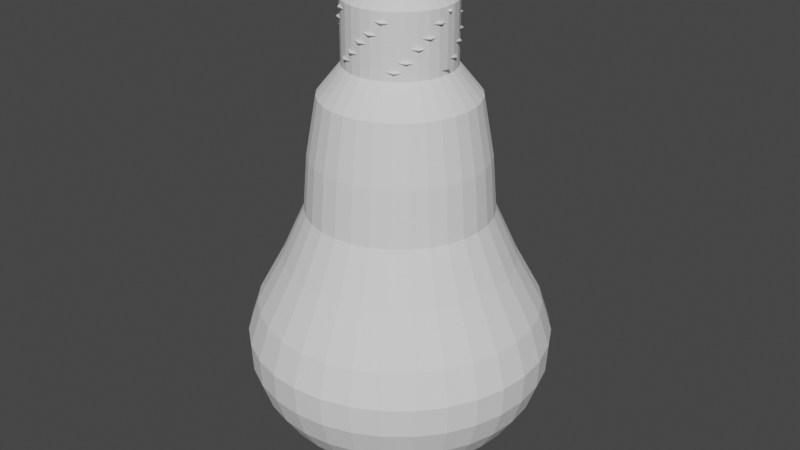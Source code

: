 # Source: ar_wka.blend  (saved by Blender 3.0.42; exported with 4.5.12 LTS)
import bpy
from mathutils import Matrix  # noqa: F401  (used for matrix-valued properties, if any)

bpy.ops.wm.read_factory_settings(use_empty=True)
scene = bpy.context.scene
scene.name = 'Scene'

# ---- collections
col_collection = bpy.data.collections.new('Collection'); scene.collection.children.link(col_collection)

# ---- world
world_world = bpy.data.worlds.new('World'); scene.world = world_world
world_world.use_nodes = True; world_world.node_tree.nodes.clear()
_N = world_world.node_tree.nodes; _L = world_world.node_tree.links
n0 = _N.new('ShaderNodeOutputWorld'); n0.name = 'World Output'; n0.location = (300, 300)
n1 = _N.new('ShaderNodeBackground'); n1.name = 'Background'; n1.location = (10, 300)
n1.inputs[0].default_value = (0.05088, 0.05088, 0.05088, 1.0)
_L.new(n1.outputs[0], n0.inputs[0])
n0.is_active_output = True
world_world.color = (0.05088, 0.05088, 0.05088)
world_world.use_sun_shadow = False
world_world.sun_shadow_jitter_overblur = 0.0

# ---- meshes
me_sphere = bpy.data.meshes.new('Sphere')
me_sphere.from_pydata([(0.0, 0.3827, 1.967), (1.152e-09, 0.5495, 1.761), (1.252e-08, 0.6237, 1.345), (2.252e-08, 0.6551, 0.9521), (1.197e-08, 0.8177, 0.5934), (-3.457e-09, 1.004, 0.2519), (-7.296e-09, 0.8812, -0.5771), (-4.19e-09, 0.7314, -0.7247), (-1.535e-09, 0.5626, -0.8395), (-0.07466, 0.3753, 2.404), (0.07466, 0.3753, 1.967), (0.1072, 0.539, 1.761), (0.1217, 0.6117, 1.345), (0.1278, 0.6425, 0.9521), (0.1595, 0.802, 0.5934), (0.196, 0.9851, 0.2519), (0.2108, 1.06, 0.01642), (0.2086, 1.049, -0.1951), (0.1949, 0.9798, -0.3979), (0.1719, 0.8643, -0.5771), (0.1427, 0.7173, -0.7247), (0.1098, 0.5518, -0.8395), (0.07472, 0.3757, -0.9245), (0.03806, 0.1913, -0.9808), (-0.1464, 0.3536, 2.404), (0.1464, 0.3536, 1.967), (0.2103, 0.5077, 1.761), (0.2387, 0.5762, 1.345), (0.2507, 0.6052, 0.9521), (0.3129, 0.7555, 0.5934), (0.3844, 0.928, 0.2519), (0.4135, 0.9984, 0.01642), (0.4092, 0.988, -0.1951), (0.3823, 0.9229, -0.3979), (0.3372, 0.8141, -0.5771), (0.2799, 0.6757, -0.7247), (0.2153, 0.5197, -0.8395), (0.1466, 0.3539, -0.9245), (0.07466, 0.1802, -0.9808), (-0.2126, 0.3182, 2.404), (0.2126, 0.3182, 1.967), (0.3053, 0.4569, 1.761), (0.3465, 0.5186, 1.345), (0.364, 0.5447, 0.9521), (0.4543, 0.6799, 0.5934), (0.558, 0.8352, 0.2519), (0.6004, 0.8985, 0.01642), (0.5941, 0.8892, -0.1951), (0.555, 0.8306, -0.3979), (0.4896, 0.7327, -0.5771), (0.4063, 0.6081, -0.7247), (0.3125, 0.4678, -0.8395), (0.2128, 0.3185, -0.9245), (0.1084, 0.1622, -0.9808), (-0.2706, 0.2706, 2.404), (0.2706, 0.2706, 1.967), (0.3886, 0.3886, 1.761), (0.441, 0.441, 1.345), (0.4632, 0.4632, 0.9521), (0.5782, 0.5782, 0.5934), (0.7102, 0.7102, 0.2519), (0.7641, 0.7641, 0.01642), (0.7562, 0.7562, -0.1951), (0.7064, 0.7064, -0.3979), (0.6231, 0.6231, -0.5771), (0.5172, 0.5172, -0.7247), (0.3978, 0.3978, -0.8395), (0.2708, 0.2708, -0.9245), (0.1379, 0.1379, -0.9808), (-0.3182, 0.2126, 2.404), (0.3182, 0.2126, 1.967), (0.4569, 0.3053, 1.761), (0.5186, 0.3465, 1.345), (0.5447, 0.364, 0.9521), (0.6799, 0.4543, 0.5934), (0.8352, 0.558, 0.2519), (0.8985, 0.6004, 0.01642), (0.8892, 0.5941, -0.1951), (0.8306, 0.555, -0.3979), (0.7327, 0.4896, -0.5771), (0.6081, 0.4063, -0.7247), (0.4678, 0.3125, -0.8395), (0.3185, 0.2128, -0.9245), (0.1622, 0.1084, -0.9808), (-0.3536, 0.1464, 2.404), (0.3536, 0.1464, 1.967), (0.5077, 0.2103, 1.761), (0.5762, 0.2387, 1.345), (0.6052, 0.2507, 0.9521), (0.7555, 0.3129, 0.5934), (0.928, 0.3844, 0.2519), (0.9984, 0.4135, 0.01642), (0.988, 0.4092, -0.1951), (0.9229, 0.3823, -0.3979), (0.8141, 0.3372, -0.5771), (0.6757, 0.2799, -0.7247), (0.5197, 0.2153, -0.8395), (0.3539, 0.1466, -0.9245), (0.1802, 0.07466, -0.9808), (-0.3753, 0.07466, 2.404), (0.3753, 0.07466, 1.967), (0.539, 0.1072, 1.761), (0.6117, 0.1217, 1.345), (0.6425, 0.1278, 0.9521), (0.802, 0.1595, 0.5934), (0.9851, 0.196, 0.2519), (1.06, 0.2108, 0.01642), (1.049, 0.2086, -0.1951), (0.9798, 0.1949, -0.3979), (0.8643, 0.1719, -0.5771), (0.7173, 0.1427, -0.7247), (0.5518, 0.1098, -0.8395), (0.3757, 0.07472, -0.9245), (0.1913, 0.03806, -0.9808), (-0.3827, -4.638e-08, 2.404), (0.3827, -1.209e-07, 1.967), (0.5495, -1.125e-07, 1.761), (0.6237, -4.443e-08, 1.345), (0.6551, -7.809e-08, 0.9521), (0.8177, -1.84e-08, 0.5934), (1.004, -9.372e-08, 0.2519), (1.081, -1.782e-07, 0.01642), (1.069, -9.847e-08, -0.1951), (0.999, -1.622e-07, -0.3979), (0.8812, -1.118e-07, -0.5771), (0.7314, -4.766e-08, -0.7247), (0.5626, -1.147e-07, -0.8395), (0.383, -9.861e-08, -0.9245), (0.1951, -7.619e-08, -0.9808), (-0.3753, -0.07466, 2.404), (0.3753, -0.07466, 1.967), (0.539, -0.1072, 1.761), (0.6117, -0.1217, 1.345), (0.6425, -0.1278, 0.9521), (0.802, -0.1595, 0.5934), (0.9851, -0.196, 0.2519), (1.06, -0.2108, 0.01642), (1.049, -0.2086, -0.1951), (0.9798, -0.1949, -0.3979), (0.8643, -0.1719, -0.5771), (0.7173, -0.1427, -0.7247), (0.5518, -0.1098, -0.8395), (0.3757, -0.07472, -0.9245), (0.1913, -0.03806, -0.9808), (-0.3536, -0.1464, 2.404), (0.3536, -0.1464, 1.967), (0.5077, -0.2103, 1.761), (0.5762, -0.2387, 1.345), (0.6052, -0.2507, 0.9521), (0.7555, -0.3129, 0.5934), (0.928, -0.3844, 0.2519), (0.9984, -0.4135, 0.01642), (0.988, -0.4092, -0.1951), (0.9229, -0.3823, -0.3979), (0.8141, -0.3372, -0.5771), (0.6757, -0.2799, -0.7247), (0.5197, -0.2153, -0.8395), (0.3539, -0.1466, -0.9245), (0.1802, -0.07466, -0.9808), (-0.3182, -0.2126, 2.404), (0.3182, -0.2126, 1.967), (0.4569, -0.3053, 1.761), (0.5186, -0.3465, 1.345), (0.5447, -0.364, 0.9521), (0.6799, -0.4543, 0.5934), (0.8352, -0.558, 0.2519), (0.8985, -0.6004, 0.01642), (0.8892, -0.5941, -0.1951), (0.8306, -0.555, -0.3979), (0.7327, -0.4896, -0.5771), (0.6081, -0.4063, -0.7247), (0.4678, -0.3125, -0.8395), (0.3185, -0.2128, -0.9245), (0.1622, -0.1084, -0.9808), (-0.2706, -0.2706, 2.404), (0.2706, -0.2706, 1.967), (0.3886, -0.3886, 1.761), (0.441, -0.441, 1.345), (0.4632, -0.4632, 0.9521), (0.5782, -0.5782, 0.5934), (0.7102, -0.7102, 0.2519), (0.7641, -0.7641, 0.01642), (0.7562, -0.7562, -0.1951), (0.7064, -0.7064, -0.3979), (0.6231, -0.6231, -0.5771), (0.5172, -0.5172, -0.7247), (0.3978, -0.3978, -0.8395), (0.2708, -0.2708, -0.9245), (0.1379, -0.1379, -0.9808), (-0.2126, -0.3182, 2.404), (0.2126, -0.3182, 1.967), (0.3053, -0.4569, 1.761), (0.3465, -0.5186, 1.345), (0.364, -0.5447, 0.9521), (0.4543, -0.6799, 0.5934), (0.558, -0.8352, 0.2519), (0.6004, -0.8985, 0.01642), (0.5941, -0.8892, -0.1951), (0.555, -0.8306, -0.3979), (0.4896, -0.7327, -0.5771), (0.4063, -0.6081, -0.7247), (0.3125, -0.4678, -0.8395), (0.2128, -0.3185, -0.9245), (0.1084, -0.1622, -0.9808), (-0.1464, -0.3536, 2.404), (0.1464, -0.3536, 1.967), (0.2103, -0.5077, 1.761), (0.2387, -0.5762, 1.345), (0.2507, -0.6052, 0.9521), (0.3129, -0.7555, 0.5934), (0.3844, -0.928, 0.2519), (0.4135, -0.9984, 0.01642), (0.4092, -0.988, -0.1951), (0.3823, -0.9229, -0.3979), (0.3372, -0.8141, -0.5771), (0.2799, -0.6757, -0.7247), (0.2153, -0.5197, -0.8395), (0.1466, -0.3539, -0.9245), (0.07466, -0.1802, -0.9808), (-0.07466, -0.3753, 2.404), (0.07466, -0.3753, 1.967), (0.1072, -0.539, 1.761), (0.1217, -0.6117, 1.345), (0.1278, -0.6425, 0.9521), (0.1595, -0.802, 0.5934), (0.196, -0.9851, 0.2519), (0.2108, -1.06, 0.01642), (0.2086, -1.049, -0.1951), (0.1949, -0.9798, -0.3979), (0.1719, -0.8643, -0.5771), (0.1427, -0.7173, -0.7247), (0.1098, -0.5518, -0.8395), (0.07472, -0.3757, -0.9245), (0.03806, -0.1913, -0.9808), (1.641e-07, -0.3827, 2.404), (-2.765e-08, -0.3827, 1.967), (-6.305e-08, -0.5495, 1.761), (5.385e-08, -0.6237, 1.345), (1.248e-08, -0.6551, 0.9521), (2.707e-08, -0.8177, 0.5934), (-7.755e-08, -1.004, 0.2519), (-2.974e-07, -1.081, 0.01642), (-8.991e-08, -1.069, -0.1951), (-1.365e-07, -0.999, -0.3979), (-5.239e-08, -0.8812, -0.5771), (4.428e-08, -0.7314, -0.7247), (-6.725e-08, -0.5626, -0.8395), (2.052e-09, -0.383, -0.9245), (-1.571e-09, -0.1951, -0.9808), (0.07466, -0.3753, 2.404), (-0.07466, -0.3753, 1.967), (-0.1072, -0.539, 1.761), (-0.1217, -0.6117, 1.345), (-0.1278, -0.6425, 0.9521), (-0.1595, -0.802, 0.5934), (-0.196, -0.9851, 0.2519), (-0.2108, -1.06, 0.01642), (-0.2086, -1.049, -0.1951), (-0.1949, -0.9798, -0.3979), (-0.1719, -0.8643, -0.5771), (-0.1427, -0.7173, -0.7247), (-0.1098, -0.5518, -0.8395), (-0.07472, -0.3757, -0.9245), (-0.03806, -0.1913, -0.9808), (0.1464, -0.3536, 2.404), (-0.1464, -0.3536, 1.967), (-0.2103, -0.5077, 1.761), (-0.2387, -0.5762, 1.345), (-0.2507, -0.6052, 0.9521), (-0.3129, -0.7555, 0.5934), (-0.3844, -0.928, 0.2519), (-0.4135, -0.9984, 0.01642), (-0.4092, -0.988, -0.1951), (-0.3823, -0.9229, -0.3979), (-0.3372, -0.8141, -0.5771), (-0.2799, -0.6757, -0.7247), (-0.2153, -0.5197, -0.8395), (-0.1466, -0.3539, -0.9245), (-0.07466, -0.1802, -0.9808), (0.2126, -0.3182, 2.404), (-0.2126, -0.3182, 1.967), (-0.3053, -0.4569, 1.761), (-0.3465, -0.5186, 1.345), (-0.364, -0.5447, 0.9521), (-0.4543, -0.6799, 0.5934), (-0.558, -0.8352, 0.2519), (-0.6004, -0.8985, 0.01642), (-0.5941, -0.8892, -0.1951), (-0.555, -0.8306, -0.3979), (-0.4896, -0.7327, -0.5771), (-0.4063, -0.6081, -0.7247), (-0.3125, -0.4678, -0.8395), (-0.2128, -0.3185, -0.9245), (-0.1084, -0.1622, -0.9808), (0.2706, -0.2706, 2.404), (-0.2706, -0.2706, 1.967), (-0.3886, -0.3886, 1.761), (-0.441, -0.441, 1.345), (-0.4632, -0.4632, 0.9521), (-0.5782, -0.5782, 0.5934), (-0.7102, -0.7102, 0.2519), (-0.7641, -0.7641, 0.01642), (-0.7562, -0.7562, -0.1951), (-0.7064, -0.7064, -0.3979), (-0.6231, -0.6231, -0.5771), (-0.5172, -0.5172, -0.7247), (-0.3978, -0.3978, -0.8395), (-0.2708, -0.2708, -0.9245), (-0.1379, -0.1379, -0.9808), (0.3182, -0.2126, 2.404), (-0.3182, -0.2126, 1.967), (-0.4569, -0.3053, 1.761), (-0.5186, -0.3465, 1.345), (-0.5447, -0.364, 0.9521), (-0.6799, -0.4543, 0.5934), (-0.8352, -0.558, 0.2519), (-0.8985, -0.6004, 0.01642), (-0.8892, -0.5941, -0.1951), (-0.8306, -0.555, -0.3979), (-0.7327, -0.4896, -0.5771), (-0.6081, -0.4063, -0.7247), (-0.4678, -0.3125, -0.8395), (-0.3185, -0.2128, -0.9245), (-0.1622, -0.1084, -0.9808), (0.3536, -0.1464, 2.404), (0.3753, -0.07466, 2.404), (-0.3536, -0.1464, 1.967), (-0.5077, -0.2103, 1.761), (-0.5762, -0.2387, 1.345), (-0.6052, -0.2507, 0.9521), (-0.7555, -0.3129, 0.5934), (-0.928, -0.3844, 0.2519), (-0.9984, -0.4135, 0.01642), (-0.988, -0.4092, -0.1951), (-0.9229, -0.3823, -0.3979), (-0.8141, -0.3372, -0.5771), (-0.6757, -0.2799, -0.7247), (-0.5197, -0.2153, -0.8395), (-0.3539, -0.1466, -0.9245), (-0.1802, -0.07466, -0.9808), (0.3827, -1.209e-07, 2.404), (-0.3753, -0.07466, 1.967), (-0.539, -0.1072, 1.761), (-0.6117, -0.1217, 1.345), (-0.6425, -0.1278, 0.9521), (-0.802, -0.1595, 0.5934), (-0.9851, -0.196, 0.2519), (-1.06, -0.2108, 0.01642), (-1.049, -0.2086, -0.1951), (-0.9798, -0.1949, -0.3979), (-0.8643, -0.1719, -0.5771), (-0.7173, -0.1427, -0.7247), (-0.5518, -0.1098, -0.8395), (-0.3757, -0.07472, -0.9245), (-0.1913, -0.03806, -0.9808), (0.3753, 0.07466, 2.404), (-0.3827, -4.638e-08, 1.967), (-0.5495, 5.385e-09, 1.761), (-0.6237, -8.386e-08, 1.345), (-0.6551, -4.287e-08, 0.9521), (-0.8177, -5.21e-09, 0.5934), (-1.004, 7.414e-08, 0.2519), (-1.081, 4.176e-07, 0.01642), (-1.069, 8.025e-08, -0.1951), (-0.999, 1.278e-07, -0.3979), (-0.8812, -3.281e-08, -0.5771), (-0.7314, -9.39e-08, -0.7247), (-0.5626, 5.961e-09, -0.8395), (-0.383, -6.133e-08, -0.9245), (-0.1951, -6.874e-08, -0.9808), (0.3536, 0.1464, 2.404), (-0.3753, 0.07466, 1.967), (-0.539, 0.1072, 1.761), (-0.6117, 0.1217, 1.345), (-0.6425, 0.1278, 0.9521), (-0.802, 0.1595, 0.5934), (-0.9851, 0.196, 0.2519), (-1.06, 0.2108, 0.01642), (-1.049, 0.2086, -0.1951), (-0.9798, 0.1949, -0.3979), (-0.8643, 0.1719, -0.5771), (-0.7173, 0.1427, -0.7247), (-0.5518, 0.1098, -0.8395), (-0.3757, 0.07472, -0.9245), (-0.1913, 0.03806, -0.9808), (0.3182, 0.2126, 2.404), (-0.3536, 0.1464, 1.967), (-0.5077, 0.2103, 1.761), (-0.5762, 0.2387, 1.345), (-0.6052, 0.2507, 0.9521), (-0.7555, 0.3129, 0.5934), (-0.928, 0.3844, 0.2519), (-0.9984, 0.4135, 0.01642), (-0.988, 0.4092, -0.1951), (-0.9229, 0.3823, -0.3979), (-0.8141, 0.3372, -0.5771), (-0.6757, 0.2799, -0.7247), (-0.5197, 0.2153, -0.8395), (-0.3539, 0.1466, -0.9245), (-0.1802, 0.07466, -0.9808), (0.2706, 0.2706, 2.404), (-0.3182, 0.2126, 1.967), (-0.4569, 0.3053, 1.761), (-0.5186, 0.3465, 1.345), (-0.5447, 0.364, 0.9521), (-0.6799, 0.4543, 0.5934), (-0.8352, 0.558, 0.2519), (-0.8985, 0.6004, 0.01642), (-0.8892, 0.5941, -0.1951), (-0.8306, 0.555, -0.3979), (-0.7327, 0.4896, -0.5771), (-0.6081, 0.4063, -0.7247), (-0.4678, 0.3125, -0.8395), (-0.3185, 0.2128, -0.9245), (-0.1622, 0.1084, -0.9808), (0.2126, 0.3182, 2.404), (-0.2706, 0.2706, 1.967), (-0.3886, 0.3886, 1.761), (-0.441, 0.441, 1.345), (-0.4632, 0.4632, 0.9521), (-0.5782, 0.5782, 0.5934), (-0.7102, 0.7102, 0.2519), (-0.7641, 0.7641, 0.01642), (-0.7562, 0.7562, -0.1951), (-0.7064, 0.7064, -0.3979), (-0.6231, 0.6231, -0.5771), (-0.5172, 0.5172, -0.7247), (-0.3978, 0.3978, -0.8395), (-0.2708, 0.2708, -0.9245), (-0.1379, 0.1379, -0.9808), (0.1464, 0.3536, 2.404), (-0.2126, 0.3182, 1.967), (-0.3053, 0.4569, 1.761), (-0.3465, 0.5186, 1.345), (-0.364, 0.5447, 0.9521), (-0.4543, 0.6799, 0.5934), (-0.558, 0.8352, 0.2519), (-0.6004, 0.8985, 0.01642), (-0.5941, 0.8892, -0.1951), (-0.555, 0.8306, -0.3979), (-0.4896, 0.7327, -0.5771), (-0.4063, 0.6081, -0.7247), (-0.3125, 0.4678, -0.8395), (-0.2128, 0.3185, -0.9245), (-0.1084, 0.1622, -0.9808), (0.07466, 0.3753, 2.404), (-0.1464, 0.3536, 1.967), (-0.2103, 0.5077, 1.761), (-0.2387, 0.5762, 1.345), (-0.2507, 0.6052, 0.9521), (-0.3129, 0.7555, 0.5934), (-0.3844, 0.928, 0.2519), (-0.4135, 0.9984, 0.01642), (-0.4092, 0.988, -0.1951), (-0.3823, 0.9229, -0.3979), (-0.3372, 0.8141, -0.5771), (-0.2799, 0.6757, -0.7247), (-0.2153, 0.5197, -0.8395), (-0.1466, 0.3539, -0.9245), (-0.07466, 0.1802, -0.9808), (1.918e-07, 0.3827, 2.404), (-0.07466, 0.3753, 1.967), (-0.1072, 0.539, 1.761), (-0.1217, 0.6117, 1.345), (-0.1278, 0.6425, 0.9521), (-0.1595, 0.802, 0.5934), (-0.196, 0.9851, 0.2519), (-0.2108, 1.06, 0.01642), (-0.2086, 1.049, -0.1951), (-0.1949, 0.9798, -0.3979), (-0.1719, 0.8643, -0.5771), (-0.1427, 0.7173, -0.7247), (-0.1098, 0.5518, -0.8395), (-0.07472, 0.3757, -0.9245), (-0.03806, 0.1913, -0.9808), (5.722e-07, 1.081, 0.01642), (2.35e-07, 1.069, -0.1951), (2.019e-07, 0.999, -0.3979), (6.916e-08, 0.383, -0.9245), (2.823e-08, 0.1951, -0.9808), (0.0, -8.742e-08, -1.0), (-0.05069, 0.2549, 2.53), (-0.09944, 0.2401, 2.53), (-0.1444, 0.2161, 2.53), (-0.1837, 0.1837, 2.53), (-0.2161, 0.1444, 2.53), (-0.2401, 0.09944, 2.53), (-0.2549, 0.05069, 2.53), (-0.2598, -5.75e-08, 2.53), (-0.2549, -0.05069, 2.53), (-0.2401, -0.09944, 2.53), (-0.2161, -0.1444, 2.53), (-0.1837, -0.1837, 2.53), (-0.1444, -0.2161, 2.53), (-0.09944, -0.2401, 2.53), (-0.05069, -0.2549, 2.53), (3.115e-07, -0.2598, 2.53), (0.05069, -0.2549, 2.53), (0.09944, -0.2401, 2.53), (0.1444, -0.2161, 2.53), (0.1837, -0.1837, 2.53), (0.2161, -0.1444, 2.53), (0.2401, -0.09944, 2.53), (0.2549, -0.05069, 2.53), (0.2598, -1.081e-07, 2.53), (0.2549, 0.05069, 2.53), (0.2401, 0.09944, 2.53), (0.2161, 0.1444, 2.53), (0.1837, 0.1837, 2.53), (0.1444, 0.2161, 2.53), (0.09944, 0.2401, 2.53), (0.05069, 0.2549, 2.53), (3.303e-07, 0.2598, 2.53), (-0.02462, 0.1238, 2.588), (-0.04829, 0.1166, 2.588), (-0.0701, 0.1049, 2.588), (-0.08922, 0.08922, 2.588), (-0.1049, 0.0701, 2.588), (-0.1166, 0.04829, 2.588), (-0.1238, 0.02462, 2.588), (-0.1262, -7.152e-08, 2.588), (-0.1238, -0.02462, 2.588), (-0.1166, -0.04829, 2.588), (-0.1049, -0.0701, 2.588), (-0.08922, -0.08922, 2.588), (-0.0701, -0.1049, 2.588), (-0.04829, -0.1166, 2.588), (-0.02462, -0.1238, 2.588), (3.318e-07, -0.1262, 2.588), (0.02462, -0.1238, 2.588), (0.04829, -0.1166, 2.588), (0.0701, -0.1049, 2.588), (0.08922, -0.08922, 2.588), (0.1049, -0.0701, 2.588), (0.1166, -0.04829, 2.588), (0.1238, -0.02462, 2.588), (0.1262, -9.609e-08, 2.588), (0.1238, 0.02462, 2.588), (0.1166, 0.04829, 2.588), (0.1049, 0.0701, 2.588), (0.08922, 0.08922, 2.588), (0.0701, 0.1049, 2.588), (0.04829, 0.1166, 2.588), (0.02462, 0.1238, 2.588), (3.409e-07, 0.1262, 2.588)], [], [(1, 0, 10, 11), (6, 477, 18, 19), (2, 1, 11, 12), (7, 6, 19, 20), (3, 2, 12, 13), (8, 7, 20, 21), (4, 3, 13, 14), (478, 8, 21, 22), (5, 4, 14, 15), (479, 478, 22, 23), (475, 5, 15, 16), (480, 479, 23), (476, 475, 16, 17), (477, 476, 17, 18), (17, 16, 31, 32), (18, 17, 32, 33), (11, 10, 25, 26), (19, 18, 33, 34), (12, 11, 26, 27), (20, 19, 34, 35), (13, 12, 27, 28), (21, 20, 35, 36), (14, 13, 28, 29), (22, 21, 36, 37), (15, 14, 29, 30), (23, 22, 37, 38), (16, 15, 30, 31), (480, 23, 38), (36, 35, 50, 51), (29, 28, 43, 44), (37, 36, 51, 52), (30, 29, 44, 45), (38, 37, 52, 53), (31, 30, 45, 46), (480, 38, 53), (32, 31, 46, 47), (33, 32, 47, 48), (26, 25, 40, 41), (34, 33, 48, 49), (27, 26, 41, 42), (35, 34, 49, 50), (28, 27, 42, 43), (48, 47, 62, 63), (41, 40, 55, 56), (49, 48, 63, 64), (42, 41, 56, 57), (50, 49, 64, 65), (43, 42, 57, 58), (51, 50, 65, 66), (44, 43, 58, 59), (52, 51, 66, 67), (45, 44, 59, 60), (53, 52, 67, 68), (46, 45, 60, 61), (480, 53, 68), (47, 46, 61, 62), (67, 66, 81, 82), (60, 59, 74, 75), (68, 67, 82, 83), (61, 60, 75, 76), (480, 68, 83), (62, 61, 76, 77), (63, 62, 77, 78), (56, 55, 70, 71), (64, 63, 78, 79), (57, 56, 71, 72), (65, 64, 79, 80), (58, 57, 72, 73), (66, 65, 80, 81), (59, 58, 73, 74), (71, 70, 85, 86), (79, 78, 93, 94), (72, 71, 86, 87), (80, 79, 94, 95), (73, 72, 87, 88), (81, 80, 95, 96), (74, 73, 88, 89), (82, 81, 96, 97), (75, 74, 89, 90), (83, 82, 97, 98), (76, 75, 90, 91), (480, 83, 98), (77, 76, 91, 92), (78, 77, 92, 93), (90, 89, 104, 105), (98, 97, 112, 113), (91, 90, 105, 106), (480, 98, 113), (92, 91, 106, 107), (93, 92, 107, 108), (86, 85, 100, 101), (94, 93, 108, 109), (87, 86, 101, 102), (95, 94, 109, 110), (88, 87, 102, 103), (96, 95, 110, 111), (89, 88, 103, 104), (97, 96, 111, 112), (109, 108, 123, 124), (102, 101, 116, 117), (110, 109, 124, 125), (103, 102, 117, 118), (111, 110, 125, 126), (104, 103, 118, 119), (112, 111, 126, 127), (105, 104, 119, 120), (113, 112, 127, 128), (106, 105, 120, 121), (480, 113, 128), (107, 106, 121, 122), (108, 107, 122, 123), (101, 100, 115, 116), (128, 127, 142, 143), (121, 120, 135, 136), (480, 128, 143), (122, 121, 136, 137), (123, 122, 137, 138), (116, 115, 130, 131), (124, 123, 138, 139), (117, 116, 131, 132), (125, 124, 139, 140), (118, 117, 132, 133), (126, 125, 140, 141), (119, 118, 133, 134), (127, 126, 141, 142), (120, 119, 134, 135), (132, 131, 146, 147), (140, 139, 154, 155), (133, 132, 147, 148), (141, 140, 155, 156), (134, 133, 148, 149), (142, 141, 156, 157), (135, 134, 149, 150), (143, 142, 157, 158), (136, 135, 150, 151), (480, 143, 158), (137, 136, 151, 152), (138, 137, 152, 153), (131, 130, 145, 146), (139, 138, 153, 154), (151, 150, 165, 166), (480, 158, 173), (152, 151, 166, 167), (153, 152, 167, 168), (146, 145, 160, 161), (154, 153, 168, 169), (147, 146, 161, 162), (155, 154, 169, 170), (148, 147, 162, 163), (156, 155, 170, 171), (149, 148, 163, 164), (157, 156, 171, 172), (150, 149, 164, 165), (158, 157, 172, 173), (170, 169, 184, 185), (163, 162, 177, 178), (171, 170, 185, 186), (164, 163, 178, 179), (172, 171, 186, 187), (165, 164, 179, 180), (173, 172, 187, 188), (166, 165, 180, 181), (480, 173, 188), (167, 166, 181, 182), (168, 167, 182, 183), (161, 160, 175, 176), (169, 168, 183, 184), (162, 161, 176, 177), (480, 188, 203), (182, 181, 196, 197), (183, 182, 197, 198), (176, 175, 190, 191), (184, 183, 198, 199), (177, 176, 191, 192), (185, 184, 199, 200), (178, 177, 192, 193), (186, 185, 200, 201), (179, 178, 193, 194), (187, 186, 201, 202), (180, 179, 194, 195), (188, 187, 202, 203), (181, 180, 195, 196), (201, 200, 215, 216), (194, 193, 208, 209), (202, 201, 216, 217), (195, 194, 209, 210), (203, 202, 217, 218), (196, 195, 210, 211), (480, 203, 218), (197, 196, 211, 212), (198, 197, 212, 213), (191, 190, 205, 206), (199, 198, 213, 214), (192, 191, 206, 207), (200, 199, 214, 215), (193, 192, 207, 208), (213, 212, 227, 228), (206, 205, 220, 221), (214, 213, 228, 229), (207, 206, 221, 222), (215, 214, 229, 230), (208, 207, 222, 223), (216, 215, 230, 231), (209, 208, 223, 224), (217, 216, 231, 232), (210, 209, 224, 225), (218, 217, 232, 233), (211, 210, 225, 226), (85, 70, 385, 370), (480, 218, 233), (212, 211, 226, 227), (224, 223, 238, 239), (232, 231, 246, 247), (225, 224, 239, 240), (233, 232, 247, 248), (226, 225, 240, 241), (250, 235, 234, 219), (480, 233, 248), (227, 226, 241, 242), (205, 190, 279, 264), (228, 227, 242, 243), (221, 220, 235, 236), (229, 228, 243, 244), (222, 221, 236, 237), (230, 229, 244, 245), (223, 222, 237, 238), (231, 230, 245, 246), (243, 242, 257, 258), (236, 235, 250, 251), (244, 243, 258, 259), (237, 236, 251, 252), (245, 244, 259, 260), (238, 237, 252, 253), (246, 245, 260, 261), (239, 238, 253, 254), (247, 246, 261, 262), (240, 239, 254, 255), (248, 247, 262, 263), (241, 240, 255, 256), (130, 115, 340, 325), (480, 248, 263), (242, 241, 256, 257), (371, 356, 114, 99), (262, 261, 276, 277), (255, 254, 269, 270), (263, 262, 277, 278), (256, 255, 270, 271), (175, 160, 309, 294), (480, 263, 278), (257, 256, 271, 272), (55, 40, 415, 400), (258, 257, 272, 273), (251, 250, 265, 266), (259, 258, 273, 274), (252, 251, 266, 267), (260, 259, 274, 275), (253, 252, 267, 268), (261, 260, 275, 276), (254, 253, 268, 269), (266, 265, 280, 281), (274, 273, 288, 289), (267, 266, 281, 282), (275, 274, 289, 290), (268, 267, 282, 283), (276, 275, 290, 291), (269, 268, 283, 284), (277, 276, 291, 292), (270, 269, 284, 285), (278, 277, 292, 293), (271, 270, 285, 286), (295, 280, 189, 174), (480, 278, 293), (272, 271, 286, 287), (0, 461, 9, 460), (273, 272, 287, 288), (285, 284, 299, 300), (293, 292, 307, 308), (286, 285, 300, 301), (341, 326, 144, 129), (480, 293, 308), (287, 286, 301, 302), (461, 446, 24, 9), (288, 287, 302, 303), (281, 280, 295, 296), (289, 288, 303, 304), (282, 281, 296, 297), (290, 289, 304, 305), (283, 282, 297, 298), (291, 290, 305, 306), (284, 283, 298, 299), (292, 291, 306, 307), (304, 303, 318, 319), (297, 296, 311, 312), (305, 304, 319, 320), (298, 297, 312, 313), (306, 305, 320, 321), (299, 298, 313, 314), (307, 306, 321, 322), (300, 299, 314, 315), (308, 307, 322, 323), (301, 300, 315, 316), (416, 401, 69, 54), (480, 308, 323), (302, 301, 316, 317), (100, 85, 370, 355), (303, 302, 317, 318), (296, 295, 310, 311), (323, 322, 338, 339), (316, 315, 331, 332), (145, 130, 325, 324), (480, 323, 339), (317, 316, 332, 333), (10, 0, 460, 445), (318, 317, 333, 334), (311, 310, 326, 327), (319, 318, 334, 335), (312, 311, 327, 328), (320, 319, 335, 336), (313, 312, 328, 329), (321, 320, 336, 337), (314, 313, 329, 330), (322, 321, 337, 338), (315, 314, 330, 331), (336, 335, 350, 351), (329, 328, 343, 344), (337, 336, 351, 352), (330, 329, 344, 345), (338, 337, 352, 353), (331, 330, 345, 346), (339, 338, 353, 354), (332, 331, 346, 347), (265, 250, 219, 204), (480, 339, 354), (333, 332, 347, 348), (356, 341, 129, 114), (334, 333, 348, 349), (327, 326, 341, 342), (335, 334, 349, 350), (328, 327, 342, 343), (431, 416, 54, 39), (480, 354, 369), (348, 347, 362, 363), (235, 220, 249, 234), (349, 348, 363, 364), (342, 341, 356, 357), (350, 349, 364, 365), (343, 342, 357, 358), (351, 350, 365, 366), (344, 343, 358, 359), (352, 351, 366, 367), (345, 344, 359, 360), (353, 352, 367, 368), (346, 345, 360, 361), (354, 353, 368, 369), (347, 346, 361, 362), (359, 358, 373, 374), (367, 366, 381, 382), (360, 359, 374, 375), (368, 367, 382, 383), (361, 360, 375, 376), (369, 368, 383, 384), (362, 361, 376, 377), (310, 295, 174, 159), (480, 369, 384), (363, 362, 377, 378), (401, 386, 84, 69), (364, 363, 378, 379), (357, 356, 371, 372), (365, 364, 379, 380), (358, 357, 372, 373), (366, 365, 380, 381), (378, 377, 392, 393), (40, 25, 430, 415), (379, 378, 393, 394), (372, 371, 386, 387), (380, 379, 394, 395), (373, 372, 387, 388), (381, 380, 395, 396), (374, 373, 388, 389), (382, 381, 396, 397), (375, 374, 389, 390), (383, 382, 397, 398), (376, 375, 390, 391), (384, 383, 398, 399), (377, 376, 391, 392), (386, 371, 99, 84), (480, 384, 399), (397, 396, 411, 412), (390, 389, 404, 405), (398, 397, 412, 413), (391, 390, 405, 406), (399, 398, 413, 414), (392, 391, 406, 407), (25, 10, 445, 430), (480, 399, 414), (393, 392, 407, 408), (446, 431, 39, 24), (394, 393, 408, 409), (387, 386, 401, 402), (395, 394, 409, 410), (388, 387, 402, 403), (396, 395, 410, 411), (389, 388, 403, 404), (280, 265, 204, 189), (409, 408, 423, 424), (402, 401, 416, 417), (410, 409, 424, 425), (403, 402, 417, 418), (411, 410, 425, 426), (404, 403, 418, 419), (412, 411, 426, 427), (405, 404, 419, 420), (413, 412, 427, 428), (406, 405, 420, 421), (414, 413, 428, 429), (407, 406, 421, 422), (220, 205, 264, 249), (480, 414, 429), (408, 407, 422, 423), (420, 419, 434, 435), (428, 427, 442, 443), (421, 420, 435, 436), (429, 428, 443, 444), (422, 421, 436, 437), (70, 55, 400, 385), (480, 429, 444), (423, 422, 437, 438), (160, 145, 324, 309), (424, 423, 438, 439), (417, 416, 431, 432), (425, 424, 439, 440), (418, 417, 432, 433), (426, 425, 440, 441), (419, 418, 433, 434), (427, 426, 441, 442), (439, 438, 453, 454), (432, 431, 446, 447), (440, 439, 454, 455), (433, 432, 447, 448), (441, 440, 455, 456), (434, 433, 448, 449), (442, 441, 456, 457), (435, 434, 449, 450), (443, 442, 457, 458), (436, 435, 450, 451), (444, 443, 458, 459), (437, 436, 451, 452), (115, 100, 355, 340), (480, 444, 459), (438, 437, 452, 453), (415, 430, 510, 509), (458, 457, 472, 473), (451, 450, 465, 466), (459, 458, 473, 474), (452, 451, 466, 467), (190, 175, 294, 279), (480, 459, 474), (453, 452, 467, 468), (326, 310, 159, 144), (454, 453, 468, 469), (447, 446, 461, 462), (455, 454, 469, 470), (448, 447, 462, 463), (456, 455, 470, 471), (449, 448, 463, 464), (457, 456, 471, 472), (450, 449, 464, 465), (470, 469, 477, 6), (463, 462, 1, 2), (471, 470, 6, 7), (464, 463, 2, 3), (472, 471, 7, 8), (465, 464, 3, 4), (473, 472, 8, 478), (466, 465, 4, 5), (474, 473, 478, 479), (467, 466, 5, 475), (480, 474, 479), (468, 467, 475, 476), (469, 468, 476, 477), (462, 461, 0, 1), (485, 486, 518, 517), (249, 264, 498, 497), (144, 159, 491, 490), (9, 24, 482, 481), (234, 249, 497, 496), (400, 415, 509, 508), (54, 69, 485, 484), (324, 325, 503, 502), (445, 460, 512, 511), (159, 174, 492, 491), (279, 294, 500, 499), (69, 84, 486, 485), (174, 189, 493, 492), (309, 324, 502, 501), (370, 385, 507, 506), (84, 99, 487, 486), (460, 9, 481, 512), (325, 340, 504, 503), (99, 114, 488, 487), (294, 309, 501, 500), (39, 54, 484, 483), (204, 219, 495, 494), (430, 445, 511, 510), (355, 370, 506, 505), (189, 204, 494, 493), (114, 129, 489, 488), (340, 355, 505, 504), (385, 400, 508, 507), (219, 234, 496, 495), (129, 144, 490, 489), (264, 279, 499, 498), (24, 39, 483, 482), (544, 513, 514, 515, 516, 517, 518, 519, 520, 521, 522, 523, 524, 525, 526, 527, 528, 529, 530, 531, 532, 533, 534, 535, 536, 537, 538, 539, 540, 541, 542, 543), (500, 501, 533, 532), (486, 487, 519, 518), (503, 504, 536, 535), (487, 488, 520, 519), (502, 503, 535, 534), (512, 481, 513, 544), (488, 489, 521, 520), (505, 506, 538, 537), (483, 484, 516, 515), (489, 490, 522, 521), (504, 505, 537, 536), (493, 494, 526, 525), (490, 491, 523, 522), (507, 508, 540, 539), (481, 482, 514, 513), (491, 492, 524, 523), (506, 507, 539, 538), (495, 496, 528, 527), (492, 493, 525, 524), (509, 510, 542, 541), (494, 495, 527, 526), (508, 509, 541, 540), (497, 498, 530, 529), (511, 512, 544, 543), (496, 497, 529, 528), (510, 511, 543, 542), (499, 500, 532, 531), (482, 483, 515, 514), (498, 499, 531, 530), (484, 485, 517, 516), (501, 502, 534, 533)])
_uv = me_sphere.uv_layers.new(name='UVMap')
_uv.uv.foreach_set('vector', [0.75, 0.8125, 0.75, 0.875, 0.7188, 0.875, 0.7188, 0.8125, 0.75, 0.3125, 0.75, 0.375, 0.7188, 0.375, 0.7188, 0.3125, 0.75, 0.75, 0.75, 0.8125, 0.7188, 0.8125, 0.7188, 0.75, 0.75, 0.25, 0.75, 0.3125, 0.7188, 0.3125, 0.7188, 0.25, 0.75, 0.6875, 0.75, 0.75, 0.7188, 0.75, 0.7188, 0.6875, 0.75, 0.1875, 0.75, 0.25, 0.7188, 0.25, 0.7188, 0.1875, 0.75, 0.625, 0.75, 0.6875, 0.7188, 0.6875, 0.7188, 0.625, 0.75, 0.125, 0.75, 0.1875, 0.7188, 0.1875, 0.7188, 0.125, 0.75, 0.5625, 0.75, 0.625, 0.7188, 0.625, 0.7188, 0.5625, 0.75, 0.0625, 0.75, 0.125, 0.7188, 0.125, 0.7188, 0.0625, 0.75, 0.5, 0.75, 0.5625, 0.7188, 0.5625, 0.7188, 0.5, 0.7344, 0.0, 0.75, 0.0625, 0.7188, 0.0625, 0.75, 0.4375, 0.75, 0.5, 0.7188, 0.5, 0.7188, 0.4375, 0.75, 0.375, 0.75, 0.4375, 0.7188, 0.4375, 0.7188, 0.375, 0.7188, 0.4375, 0.7188, 0.5, 0.6875, 0.5, 0.6875, 0.4375, 0.7188, 0.375, 0.7188, 0.4375, 0.6875, 0.4375, 0.6875, 0.375, 0.7188, 0.8125, 0.7188, 0.875, 0.6875, 0.875, 0.6875, 0.8125, 0.7188, 0.3125, 0.7188, 0.375, 0.6875, 0.375, 0.6875, 0.3125, 0.7188, 0.75, 0.7188, 0.8125, 0.6875, 0.8125, 0.6875, 0.75, 0.7188, 0.25, 0.7188, 0.3125, 0.6875, 0.3125, 0.6875, 0.25, 0.7188, 0.6875, 0.7188, 0.75, 0.6875, 0.75, 0.6875, 0.6875, 0.7188, 0.1875, 0.7188, 0.25, 0.6875, 0.25, 0.6875, 0.1875, 0.7188, 0.625, 0.7188, 0.6875, 0.6875, 0.6875, 0.6875, 0.625, 0.7188, 0.125, 0.7188, 0.1875, 0.6875, 0.1875, 0.6875, 0.125, 0.7188, 0.5625, 0.7188, 0.625, 0.6875, 0.625, 0.6875, 0.5625, 0.7188, 0.0625, 0.7188, 0.125, 0.6875, 0.125, 0.6875, 0.0625, 0.7188, 0.5, 0.7188, 0.5625, 0.6875, 0.5625, 0.6875, 0.5, 0.7031, 0.0, 0.7188, 0.0625, 0.6875, 0.0625, 0.6875, 0.1875, 0.6875, 0.25, 0.6562, 0.25, 0.6562, 0.1875, 0.6875, 0.625, 0.6875, 0.6875, 0.6562, 0.6875, 0.6562, 0.625, 0.6875, 0.125, 0.6875, 0.1875, 0.6562, 0.1875, 0.6562, 0.125, 0.6875, 0.5625, 0.6875, 0.625, 0.6562, 0.625, 0.6562, 0.5625, 0.6875, 0.0625, 0.6875, 0.125, 0.6562, 0.125, 0.6562, 0.0625, 0.6875, 0.5, 0.6875, 0.5625, 0.6562, 0.5625, 0.6562, 0.5, 0.6719, 0.0, 0.6875, 0.0625, 0.6562, 0.0625, 0.6875, 0.4375, 0.6875, 0.5, 0.6562, 0.5, 0.6562, 0.4375, 0.6875, 0.375, 0.6875, 0.4375, 0.6562, 0.4375, 0.6562, 0.375, 0.6875, 0.8125, 0.6875, 0.875, 0.6562, 0.875, 0.6562, 0.8125, 0.6875, 0.3125, 0.6875, 0.375, 0.6562, 0.375, 0.6562, 0.3125, 0.6875, 0.75, 0.6875, 0.8125, 0.6562, 0.8125, 0.6562, 0.75, 0.6875, 0.25, 0.6875, 0.3125, 0.6562, 0.3125, 0.6562, 0.25, 0.6875, 0.6875, 0.6875, 0.75, 0.6562, 0.75, 0.6562, 0.6875, 0.6562, 0.375, 0.6562, 0.4375, 0.625, 0.4375, 0.625, 0.375, 0.6562, 0.8125, 0.6562, 0.875, 0.625, 0.875, 0.625, 0.8125, 0.6562, 0.3125, 0.6562, 0.375, 0.625, 0.375, 0.625, 0.3125, 0.6562, 0.75, 0.6562, 0.8125, 0.625, 0.8125, 0.625, 0.75, 0.6562, 0.25, 0.6562, 0.3125, 0.625, 0.3125, 0.625, 0.25, 0.6562, 0.6875, 0.6562, 0.75, 0.625, 0.75, 0.625, 0.6875, 0.6562, 0.1875, 0.6562, 0.25, 0.625, 0.25, 0.625, 0.1875, 0.6562, 0.625, 0.6562, 0.6875, 0.625, 0.6875, 0.625, 0.625, 0.6562, 0.125, 0.6562, 0.1875, 0.625, 0.1875, 0.625, 0.125, 0.6562, 0.5625, 0.6562, 0.625, 0.625, 0.625, 0.625, 0.5625, 0.6562, 0.0625, 0.6562, 0.125, 0.625, 0.125, 0.625, 0.0625, 0.6562, 0.5, 0.6562, 0.5625, 0.625, 0.5625, 0.625, 0.5, 0.6406, 0.0, 0.6562, 0.0625, 0.625, 0.0625, 0.6562, 0.4375, 0.6562, 0.5, 0.625, 0.5, 0.625, 0.4375, 0.625, 0.125, 0.625, 0.1875, 0.5938, 0.1875, 0.5938, 0.125, 0.625, 0.5625, 0.625, 0.625, 0.5938, 0.625, 0.5938, 0.5625, 0.625, 0.0625, 0.625, 0.125, 0.5938, 0.125, 0.5937, 0.0625, 0.625, 0.5, 0.625, 0.5625, 0.5938, 0.5625, 0.5938, 0.5, 0.6094, 0.0, 0.625, 0.0625, 0.5937, 0.0625, 0.625, 0.4375, 0.625, 0.5, 0.5938, 0.5, 0.5938, 0.4375, 0.625, 0.375, 0.625, 0.4375, 0.5938, 0.4375, 0.5938, 0.375, 0.625, 0.8125, 0.625, 0.875, 0.5937, 0.875, 0.5938, 0.8125, 0.625, 0.3125, 0.625, 0.375, 0.5938, 0.375, 0.5938, 0.3125, 0.625, 0.75, 0.625, 0.8125, 0.5938, 0.8125, 0.5938, 0.75, 0.625, 0.25, 0.625, 0.3125, 0.5938, 0.3125, 0.5938, 0.25, 0.625, 0.6875, 0.625, 0.75, 0.5938, 0.75, 0.5938, 0.6875, 0.625, 0.1875, 0.625, 0.25, 0.5938, 0.25, 0.5938, 0.1875, 0.625, 0.625, 0.625, 0.6875, 0.5938, 0.6875, 0.5938, 0.625, 0.5938, 0.8125, 0.5937, 0.875, 0.5625, 0.875, 0.5625, 0.8125, 0.5938, 0.3125, 0.5938, 0.375, 0.5625, 0.375, 0.5625, 0.3125, 0.5938, 0.75, 0.5938, 0.8125, 0.5625, 0.8125, 0.5625, 0.75, 0.5938, 0.25, 0.5938, 0.3125, 0.5625, 0.3125, 0.5625, 0.25, 0.5938, 0.6875, 0.5938, 0.75, 0.5625, 0.75, 0.5625, 0.6875, 0.5938, 0.1875, 0.5938, 0.25, 0.5625, 0.25, 0.5625, 0.1875, 0.5938, 0.625, 0.5938, 0.6875, 0.5625, 0.6875, 0.5625, 0.625, 0.5938, 0.125, 0.5938, 0.1875, 0.5625, 0.1875, 0.5625, 0.125, 0.5938, 0.5625, 0.5938, 0.625, 0.5625, 0.625, 0.5625, 0.5625, 0.5937, 0.0625, 0.5938, 0.125, 0.5625, 0.125, 0.5625, 0.0625, 0.5938, 0.5, 0.5938, 0.5625, 0.5625, 0.5625, 0.5625, 0.5, 0.5781, 0.0, 0.5937, 0.0625, 0.5625, 0.0625, 0.5938, 0.4375, 0.5938, 0.5, 0.5625, 0.5, 0.5625, 0.4375, 0.5938, 0.375, 0.5938, 0.4375, 0.5625, 0.4375, 0.5625, 0.375, 0.5625, 0.5625, 0.5625, 0.625, 0.5312, 0.625, 0.5312, 0.5625, 0.5625, 0.0625, 0.5625, 0.125, 0.5312, 0.125, 0.5312, 0.0625, 0.5625, 0.5, 0.5625, 0.5625, 0.5312, 0.5625, 0.5312, 0.5, 0.5469, 0.0, 0.5625, 0.0625, 0.5312, 0.0625, 0.5625, 0.4375, 0.5625, 0.5, 0.5312, 0.5, 0.5312, 0.4375, 0.5625, 0.375, 0.5625, 0.4375, 0.5312, 0.4375, 0.5312, 0.375, 0.5625, 0.8125, 0.5625, 0.875, 0.5312, 0.875, 0.5312, 0.8125, 0.5625, 0.3125, 0.5625, 0.375, 0.5312, 0.375, 0.5312, 0.3125, 0.5625, 0.75, 0.5625, 0.8125, 0.5312, 0.8125, 0.5312, 0.75, 0.5625, 0.25, 0.5625, 0.3125, 0.5312, 0.3125, 0.5312, 0.25, 0.5625, 0.6875, 0.5625, 0.75, 0.5312, 0.75, 0.5312, 0.6875, 0.5625, 0.1875, 0.5625, 0.25, 0.5312, 0.25, 0.5312, 0.1875, 0.5625, 0.625, 0.5625, 0.6875, 0.5312, 0.6875, 0.5312, 0.625, 0.5625, 0.125, 0.5625, 0.1875, 0.5312, 0.1875, 0.5312, 0.125, 0.5312, 0.3125, 0.5312, 0.375, 0.5, 0.375, 0.5, 0.3125, 0.5312, 0.75, 0.5312, 0.8125, 0.5, 0.8125, 0.5, 0.75, 0.5312, 0.25, 0.5312, 0.3125, 0.5, 0.3125, 0.5, 0.25, 0.5312, 0.6875, 0.5312, 0.75, 0.5, 0.75, 0.5, 0.6875, 0.5312, 0.1875, 0.5312, 0.25, 0.5, 0.25, 0.5, 0.1875, 0.5312, 0.625, 0.5312, 0.6875, 0.5, 0.6875, 0.5, 0.625, 0.5312, 0.125, 0.5312, 0.1875, 0.5, 0.1875, 0.5, 0.125, 0.5312, 0.5625, 0.5312, 0.625, 0.5, 0.625, 0.5, 0.5625, 0.5312, 0.0625, 0.5312, 0.125, 0.5, 0.125, 0.5, 0.0625, 0.5312, 0.5, 0.5312, 0.5625, 0.5, 0.5625, 0.5, 0.5, 0.5156, 0.0, 0.5312, 0.0625, 0.5, 0.0625, 0.5312, 0.4375, 0.5312, 0.5, 0.5, 0.5, 0.5, 0.4375, 0.5312, 0.375, 0.5312, 0.4375, 0.5, 0.4375, 0.5, 0.375, 0.5312, 0.8125, 0.5312, 0.875, 0.5, 0.875, 0.5, 0.8125, 0.5, 0.0625, 0.5, 0.125, 0.4687, 0.125, 0.4687, 0.0625, 0.5, 0.5, 0.5, 0.5625, 0.4688, 0.5625, 0.4687, 0.5, 0.4844, 0.0, 0.5, 0.0625, 0.4687, 0.0625, 0.5, 0.4375, 0.5, 0.5, 0.4687, 0.5, 0.4688, 0.4375, 0.5, 0.375, 0.5, 0.4375, 0.4688, 0.4375, 0.4687, 0.375, 0.5, 0.8125, 0.5, 0.875, 0.4687, 0.875, 0.4687, 0.8125, 0.5, 0.3125, 0.5, 0.375, 0.4687, 0.375, 0.4687, 0.3125, 0.5, 0.75, 0.5, 0.8125, 0.4687, 0.8125, 0.4688, 0.75, 0.5, 0.25, 0.5, 0.3125, 0.4687, 0.3125, 0.4688, 0.25, 0.5, 0.6875, 0.5, 0.75, 0.4688, 0.75, 0.4687, 0.6875, 0.5, 0.1875, 0.5, 0.25, 0.4688, 0.25, 0.4687, 0.1875, 0.5, 0.625, 0.5, 0.6875, 0.4687, 0.6875, 0.4688, 0.625, 0.5, 0.125, 0.5, 0.1875, 0.4687, 0.1875, 0.4687, 0.125, 0.5, 0.5625, 0.5, 0.625, 0.4688, 0.625, 0.4688, 0.5625, 0.4688, 0.75, 0.4687, 0.8125, 0.4375, 0.8125, 0.4375, 0.75, 0.4688, 0.25, 0.4687, 0.3125, 0.4375, 0.3125, 0.4375, 0.25, 0.4687, 0.6875, 0.4688, 0.75, 0.4375, 0.75, 0.4375, 0.6875, 0.4687, 0.1875, 0.4688, 0.25, 0.4375, 0.25, 0.4375, 0.1875, 0.4688, 0.625, 0.4687, 0.6875, 0.4375, 0.6875, 0.4375, 0.625, 0.4687, 0.125, 0.4687, 0.1875, 0.4375, 0.1875, 0.4375, 0.125, 0.4688, 0.5625, 0.4688, 0.625, 0.4375, 0.625, 0.4375, 0.5625, 0.4687, 0.0625, 0.4687, 0.125, 0.4375, 0.125, 0.4375, 0.0625, 0.4687, 0.5, 0.4688, 0.5625, 0.4375, 0.5625, 0.4375, 0.5, 0.4531, 0.0, 0.4687, 0.0625, 0.4375, 0.0625, 0.4688, 0.4375, 0.4687, 0.5, 0.4375, 0.5, 0.4375, 0.4375, 0.4687, 0.375, 0.4688, 0.4375, 0.4375, 0.4375, 0.4375, 0.375, 0.4687, 0.8125, 0.4687, 0.875, 0.4375, 0.875, 0.4375, 0.8125, 0.4687, 0.3125, 0.4687, 0.375, 0.4375, 0.375, 0.4375, 0.3125, 0.4375, 0.5, 0.4375, 0.5625, 0.4062, 0.5625, 0.4062, 0.5, 0.4219, 0.0, 0.4375, 0.0625, 0.4062, 0.0625, 0.4375, 0.4375, 0.4375, 0.5, 0.4062, 0.5, 0.4062, 0.4375, 0.4375, 0.375, 0.4375, 0.4375, 0.4062, 0.4375, 0.4062, 0.375, 0.4375, 0.8125, 0.4375, 0.875, 0.4062, 0.875, 0.4062, 0.8125, 0.4375, 0.3125, 0.4375, 0.375, 0.4062, 0.375, 0.4062, 0.3125, 0.4375, 0.75, 0.4375, 0.8125, 0.4062, 0.8125, 0.4062, 0.75, 0.4375, 0.25, 0.4375, 0.3125, 0.4062, 0.3125, 0.4062, 0.25, 0.4375, 0.6875, 0.4375, 0.75, 0.4062, 0.75, 0.4062, 0.6875, 0.4375, 0.1875, 0.4375, 0.25, 0.4062, 0.25, 0.4062, 0.1875, 0.4375, 0.625, 0.4375, 0.6875, 0.4062, 0.6875, 0.4062, 0.625, 0.4375, 0.125, 0.4375, 0.1875, 0.4062, 0.1875, 0.4062, 0.125, 0.4375, 0.5625, 0.4375, 0.625, 0.4062, 0.625, 0.4062, 0.5625, 0.4375, 0.0625, 0.4375, 0.125, 0.4062, 0.125, 0.4062, 0.0625, 0.4062, 0.25, 0.4062, 0.3125, 0.375, 0.3125, 0.375, 0.25, 0.4062, 0.6875, 0.4062, 0.75, 0.375, 0.75, 0.375, 0.6875, 0.4062, 0.1875, 0.4062, 0.25, 0.375, 0.25, 0.375, 0.1875, 0.4062, 0.625, 0.4062, 0.6875, 0.375, 0.6875, 0.375, 0.625, 0.4062, 0.125, 0.4062, 0.1875, 0.375, 0.1875, 0.375, 0.125, 0.4062, 0.5625, 0.4062, 0.625, 0.375, 0.625, 0.375, 0.5625, 0.4062, 0.0625, 0.4062, 0.125, 0.375, 0.125, 0.375, 0.0625, 0.4062, 0.5, 0.4062, 0.5625, 0.375, 0.5625, 0.375, 0.5, 0.3906, 0.0, 0.4062, 0.0625, 0.375, 0.0625, 0.4062, 0.4375, 0.4062, 0.5, 0.375, 0.5, 0.375, 0.4375, 0.4062, 0.375, 0.4062, 0.4375, 0.375, 0.4375, 0.375, 0.375, 0.4062, 0.8125, 0.4062, 0.875, 0.375, 0.875, 0.375, 0.8125, 0.4062, 0.3125, 0.4062, 0.375, 0.375, 0.375, 0.375, 0.3125, 0.4062, 0.75, 0.4062, 0.8125, 0.375, 0.8125, 0.375, 0.75, 0.3594, 0.0, 0.375, 0.0625, 0.3437, 0.0625, 0.375, 0.4375, 0.375, 0.5, 0.3437, 0.5, 0.3438, 0.4375, 0.375, 0.375, 0.375, 0.4375, 0.3438, 0.4375, 0.3438, 0.375, 0.375, 0.8125, 0.375, 0.875, 0.3438, 0.875, 0.3438, 0.8125, 0.375, 0.3125, 0.375, 0.375, 0.3438, 0.375, 0.3438, 0.3125, 0.375, 0.75, 0.375, 0.8125, 0.3438, 0.8125, 0.3438, 0.75, 0.375, 0.25, 0.375, 0.3125, 0.3438, 0.3125, 0.3438, 0.25, 0.375, 0.6875, 0.375, 0.75, 0.3438, 0.75, 0.3438, 0.6875, 0.375, 0.1875, 0.375, 0.25, 0.3438, 0.25, 0.3438, 0.1875, 0.375, 0.625, 0.375, 0.6875, 0.3438, 0.6875, 0.3438, 0.625, 0.375, 0.125, 0.375, 0.1875, 0.3438, 0.1875, 0.3438, 0.125, 0.375, 0.5625, 0.375, 0.625, 0.3438, 0.625, 0.3438, 0.5625, 0.375, 0.0625, 0.375, 0.125, 0.3438, 0.125, 0.3437, 0.0625, 0.375, 0.5, 0.375, 0.5625, 0.3438, 0.5625, 0.3437, 0.5, 0.3438, 0.1875, 0.3438, 0.25, 0.3125, 0.25, 0.3125, 0.1875, 0.3438, 0.625, 0.3438, 0.6875, 0.3125, 0.6875, 0.3125, 0.625, 0.3438, 0.125, 0.3438, 0.1875, 0.3125, 0.1875, 0.3125, 0.125, 0.3438, 0.5625, 0.3438, 0.625, 0.3125, 0.625, 0.3125, 0.5625, 0.3437, 0.0625, 0.3438, 0.125, 0.3125, 0.125, 0.3125, 0.0625, 0.3437, 0.5, 0.3438, 0.5625, 0.3125, 0.5625, 0.3125, 0.5, 0.3281, 0.0, 0.3437, 0.0625, 0.3125, 0.0625, 0.3438, 0.4375, 0.3437, 0.5, 0.3125, 0.5, 0.3125, 0.4375, 0.3438, 0.375, 0.3438, 0.4375, 0.3125, 0.4375, 0.3125, 0.375, 0.3438, 0.8125, 0.3438, 0.875, 0.3125, 0.875, 0.3125, 0.8125, 0.3438, 0.3125, 0.3438, 0.375, 0.3125, 0.375, 0.3125, 0.3125, 0.3438, 0.75, 0.3438, 0.8125, 0.3125, 0.8125, 0.3125, 0.75, 0.3438, 0.25, 0.3438, 0.3125, 0.3125, 0.3125, 0.3125, 0.25, 0.3438, 0.6875, 0.3438, 0.75, 0.3125, 0.75, 0.3125, 0.6875, 0.3125, 0.375, 0.3125, 0.4375, 0.2812, 0.4375, 0.2812, 0.375, 0.3125, 0.8125, 0.3125, 0.875, 0.2812, 0.875, 0.2812, 0.8125, 0.3125, 0.3125, 0.3125, 0.375, 0.2812, 0.375, 0.2812, 0.3125, 0.3125, 0.75, 0.3125, 0.8125, 0.2812, 0.8125, 0.2812, 0.75, 0.3125, 0.25, 0.3125, 0.3125, 0.2812, 0.3125, 0.2812, 0.25, 0.3125, 0.6875, 0.3125, 0.75, 0.2812, 0.75, 0.2812, 0.6875, 0.3125, 0.1875, 0.3125, 0.25, 0.2812, 0.25, 0.2812, 0.1875, 0.3125, 0.625, 0.3125, 0.6875, 0.2812, 0.6875, 0.2812, 0.625, 0.3125, 0.125, 0.3125, 0.1875, 0.2812, 0.1875, 0.2812, 0.125, 0.3125, 0.5625, 0.3125, 0.625, 0.2812, 0.625, 0.2812, 0.5625, 0.3125, 0.0625, 0.3125, 0.125, 0.2812, 0.125, 0.2812, 0.0625, 0.3125, 0.5, 0.3125, 0.5625, 0.2812, 0.5625, 0.2812, 0.5, 0.5625, 0.875, 0.5937, 0.875, 0.5937, 0.875, 0.5625, 0.875, 0.2969, 0.0, 0.3125, 0.0625, 0.2812, 0.0625, 0.3125, 0.4375, 0.3125, 0.5, 0.2812, 0.5, 0.2812, 0.4375, 0.2812, 0.625, 0.2812, 0.6875, 0.25, 0.6875, 0.25, 0.625, 0.2812, 0.125, 0.2812, 0.1875, 0.25, 0.1875, 0.25, 0.125, 0.2812, 0.5625, 0.2812, 0.625, 0.25, 0.625, 0.25, 0.5625, 0.2812, 0.0625, 0.2812, 0.125, 0.25, 0.125, 0.25, 0.0625, 0.2812, 0.5, 0.2812, 0.5625, 0.25, 0.5625, 0.25, 0.5, 0.2188, 0.875, 0.25, 0.875, 0.25, 0.875, 0.2188, 0.875, 0.2656, 0.0, 0.2812, 0.0625, 0.25, 0.0625, 0.2812, 0.4375, 0.2812, 0.5, 0.25, 0.5, 0.25, 0.4375, 0.3125, 0.875, 0.3438, 0.875, 0.3438, 0.875, 0.3125, 0.875, 0.2812, 0.375, 0.2812, 0.4375, 0.25, 0.4375, 0.25, 0.375, 0.2812, 0.8125, 0.2812, 0.875, 0.25, 0.875, 0.25, 0.8125, 0.2812, 0.3125, 0.2812, 0.375, 0.25, 0.375, 0.25, 0.3125, 0.2812, 0.75, 0.2812, 0.8125, 0.25, 0.8125, 0.25, 0.75, 0.2812, 0.25, 0.2812, 0.3125, 0.25, 0.3125, 0.25, 0.25, 0.2812, 0.6875, 0.2812, 0.75, 0.25, 0.75, 0.25, 0.6875, 0.2812, 0.1875, 0.2812, 0.25, 0.25, 0.25, 0.25, 0.1875, 0.25, 0.375, 0.25, 0.4375, 0.2188, 0.4375, 0.2188, 0.375, 0.25, 0.8125, 0.25, 0.875, 0.2188, 0.875, 0.2188, 0.8125, 0.25, 0.3125, 0.25, 0.375, 0.2188, 0.375, 0.2188, 0.3125, 0.25, 0.75, 0.25, 0.8125, 0.2188, 0.8125, 0.2188, 0.75, 0.25, 0.25, 0.25, 0.3125, 0.2188, 0.3125, 0.2188, 0.25, 0.25, 0.6875, 0.25, 0.75, 0.2188, 0.75, 0.2188, 0.6875, 0.25, 0.1875, 0.25, 0.25, 0.2188, 0.25, 0.2188, 0.1875, 0.25, 0.625, 0.25, 0.6875, 0.2188, 0.6875, 0.2188, 0.625, 0.25, 0.125, 0.25, 0.1875, 0.2188, 0.1875, 0.2188, 0.125, 0.25, 0.5625, 0.25, 0.625, 0.2188, 0.625, 0.2188, 0.5625, 0.25, 0.0625, 0.25, 0.125, 0.2188, 0.125, 0.2188, 0.0625, 0.25, 0.5, 0.25, 0.5625, 0.2188, 0.5625, 0.2187, 0.5, 0.4687, 0.875, 0.5, 0.875, 0.5, 0.875, 0.4687, 0.875, 0.2344, 0.0, 0.25, 0.0625, 0.2188, 0.0625, 0.25, 0.4375, 0.25, 0.5, 0.2187, 0.5, 0.2188, 0.4375, 0.9688, 0.875, 1.0, 0.875, 1.0, 0.875, 0.9688, 0.875, 0.2188, 0.125, 0.2188, 0.1875, 0.1875, 0.1875, 0.1875, 0.125, 0.2188, 0.5625, 0.2188, 0.625, 0.1875, 0.625, 0.1875, 0.5625, 0.2188, 0.0625, 0.2188, 0.125, 0.1875, 0.125, 0.1875, 0.0625, 0.2187, 0.5, 0.2188, 0.5625, 0.1875, 0.5625, 0.1875, 0.5, 0.375, 0.875, 0.4062, 0.875, 0.4062, 0.875, 0.375, 0.875, 0.2031, 0.0, 0.2188, 0.0625, 0.1875, 0.0625, 0.2188, 0.4375, 0.2187, 0.5, 0.1875, 0.5, 0.1875, 0.4375, 0.625, 0.875, 0.6562, 0.875, 0.6562, 0.875, 0.625, 0.875, 0.2188, 0.375, 0.2188, 0.4375, 0.1875, 0.4375, 0.1875, 0.375, 0.2188, 0.8125, 0.2188, 0.875, 0.1875, 0.875, 0.1875, 0.8125, 0.2188, 0.3125, 0.2188, 0.375, 0.1875, 0.375, 0.1875, 0.3125, 0.2188, 0.75, 0.2188, 0.8125, 0.1875, 0.8125, 0.1875, 0.75, 0.2188, 0.25, 0.2188, 0.3125, 0.1875, 0.3125, 0.1875, 0.25, 0.2188, 0.6875, 0.2188, 0.75, 0.1875, 0.75, 0.1875, 0.6875, 0.2188, 0.1875, 0.2188, 0.25, 0.1875, 0.25, 0.1875, 0.1875, 0.2188, 0.625, 0.2188, 0.6875, 0.1875, 0.6875, 0.1875, 0.625, 0.1875, 0.8125, 0.1875, 0.875, 0.1563, 0.875, 0.1562, 0.8125, 0.1875, 0.3125, 0.1875, 0.375, 0.1562, 0.375, 0.1563, 0.3125, 0.1875, 0.75, 0.1875, 0.8125, 0.1562, 0.8125, 0.1563, 0.75, 0.1875, 0.25, 0.1875, 0.3125, 0.1563, 0.3125, 0.1563, 0.25, 0.1875, 0.6875, 0.1875, 0.75, 0.1563, 0.75, 0.1563, 0.6875, 0.1875, 0.1875, 0.1875, 0.25, 0.1563, 0.25, 0.1562, 0.1875, 0.1875, 0.625, 0.1875, 0.6875, 0.1563, 0.6875, 0.1563, 0.625, 0.1875, 0.125, 0.1875, 0.1875, 0.1562, 0.1875, 0.1563, 0.125, 0.1875, 0.5625, 0.1875, 0.625, 0.1563, 0.625, 0.1562, 0.5625, 0.1875, 0.0625, 0.1875, 0.125, 0.1563, 0.125, 0.1563, 0.0625, 0.1875, 0.5, 0.1875, 0.5625, 0.1562, 0.5625, 0.1562, 0.5, 0.125, 0.875, 0.1563, 0.875, 0.1563, 0.875, 0.125, 0.875, 0.1719, 0.0, 0.1875, 0.0625, 0.1563, 0.0625, 0.1875, 0.4375, 0.1875, 0.5, 0.1562, 0.5, 0.1562, 0.4375, 0.75, 0.875, 0.7812, 0.875, 0.7812, 0.875, 0.75, 0.875, 0.1875, 0.375, 0.1875, 0.4375, 0.1562, 0.4375, 0.1562, 0.375, 0.1562, 0.5625, 0.1563, 0.625, 0.125, 0.625, 0.125, 0.5625, 0.1563, 0.0625, 0.1563, 0.125, 0.125, 0.125, 0.125, 0.0625, 0.1562, 0.5, 0.1562, 0.5625, 0.125, 0.5625, 0.125, 0.5, 0.03125, 0.875, 0.0625, 0.875, 0.0625, 0.875, 0.03125, 0.875, 0.1406, 0.0, 0.1563, 0.0625, 0.125, 0.0625, 0.1562, 0.4375, 0.1562, 0.5, 0.125, 0.5, 0.125, 0.4375, 0.7812, 0.875, 0.8125, 0.875, 0.8125, 0.875, 0.7812, 0.875, 0.1562, 0.375, 0.1562, 0.4375, 0.125, 0.4375, 0.125, 0.375, 0.1562, 0.8125, 0.1563, 0.875, 0.125, 0.875, 0.125, 0.8125, 0.1563, 0.3125, 0.1562, 0.375, 0.125, 0.375, 0.125, 0.3125, 0.1563, 0.75, 0.1562, 0.8125, 0.125, 0.8125, 0.125, 0.75, 0.1563, 0.25, 0.1563, 0.3125, 0.125, 0.3125, 0.125, 0.25, 0.1563, 0.6875, 0.1563, 0.75, 0.125, 0.75, 0.125, 0.6875, 0.1562, 0.1875, 0.1563, 0.25, 0.125, 0.25, 0.125, 0.1875, 0.1563, 0.625, 0.1563, 0.6875, 0.125, 0.6875, 0.125, 0.625, 0.1563, 0.125, 0.1562, 0.1875, 0.125, 0.1875, 0.125, 0.125, 0.125, 0.3125, 0.125, 0.375, 0.09375, 0.375, 0.09375, 0.3125, 0.125, 0.75, 0.125, 0.8125, 0.09375, 0.8125, 0.09375, 0.75, 0.125, 0.25, 0.125, 0.3125, 0.09375, 0.3125, 0.09375, 0.25, 0.125, 0.6875, 0.125, 0.75, 0.09375, 0.75, 0.09375, 0.6875, 0.125, 0.1875, 0.125, 0.25, 0.09375, 0.25, 0.09375, 0.1875, 0.125, 0.625, 0.125, 0.6875, 0.09375, 0.6875, 0.09375, 0.625, 0.125, 0.125, 0.125, 0.1875, 0.09375, 0.1875, 0.09375, 0.125, 0.125, 0.5625, 0.125, 0.625, 0.09375, 0.625, 0.09375, 0.5625, 0.125, 0.0625, 0.125, 0.125, 0.09375, 0.125, 0.09375, 0.0625, 0.125, 0.5, 0.125, 0.5625, 0.09375, 0.5625, 0.09375, 0.5, 0.875, 0.875, 0.9062, 0.875, 0.9062, 0.875, 0.875, 0.875, 0.1094, 0.0, 0.125, 0.0625, 0.09375, 0.0625, 0.125, 0.4375, 0.125, 0.5, 0.09375, 0.5, 0.09375, 0.4375, 0.5312, 0.875, 0.5625, 0.875, 0.5625, 0.875, 0.5312, 0.875, 0.125, 0.375, 0.125, 0.4375, 0.09375, 0.4375, 0.09375, 0.375, 0.125, 0.8125, 0.125, 0.875, 0.09375, 0.875, 0.09375, 0.8125, 0.09375, 0.0625, 0.09375, 0.125, 0.0625, 0.125, 0.0625, 0.0625, 0.09375, 0.5, 0.09375, 0.5625, 0.0625, 0.5625, 0.0625, 0.5, 0.4375, 0.875, 0.4687, 0.875, 0.4687, 0.875, 0.4375, 0.875, 0.07813, 0.0, 0.09375, 0.0625, 0.0625, 0.0625, 0.09375, 0.4375, 0.09375, 0.5, 0.0625, 0.5, 0.0625, 0.4375, 0.7188, 0.875, 0.75, 0.875, 0.75, 0.875, 0.7188, 0.875, 0.09375, 0.375, 0.09375, 0.4375, 0.0625, 0.4375, 0.0625, 0.375, 0.09375, 0.8125, 0.09375, 0.875, 0.0625, 0.875, 0.0625, 0.8125, 0.09375, 0.3125, 0.09375, 0.375, 0.0625, 0.375, 0.0625, 0.3125, 0.09375, 0.75, 0.09375, 0.8125, 0.0625, 0.8125, 0.0625, 0.75, 0.09375, 0.25, 0.09375, 0.3125, 0.0625, 0.3125, 0.0625, 0.25, 0.09375, 0.6875, 0.09375, 0.75, 0.0625, 0.75, 0.0625, 0.6875, 0.09375, 0.1875, 0.09375, 0.25, 0.0625, 0.25, 0.0625, 0.1875, 0.09375, 0.625, 0.09375, 0.6875, 0.0625, 0.6875, 0.0625, 0.625, 0.09375, 0.125, 0.09375, 0.1875, 0.0625, 0.1875, 0.0625, 0.125, 0.09375, 0.5625, 0.09375, 0.625, 0.0625, 0.625, 0.0625, 0.5625, 0.0625, 0.25, 0.0625, 0.3125, 0.03125, 0.3125, 0.03125, 0.25, 0.0625, 0.6875, 0.0625, 0.75, 0.03125, 0.75, 0.03125, 0.6875, 0.0625, 0.1875, 0.0625, 0.25, 0.03125, 0.25, 0.03125, 0.1875, 0.0625, 0.625, 0.0625, 0.6875, 0.03125, 0.6875, 0.03125, 0.625, 0.0625, 0.125, 0.0625, 0.1875, 0.03125, 0.1875, 0.03125, 0.125, 0.0625, 0.5625, 0.0625, 0.625, 0.03125, 0.625, 0.03125, 0.5625, 0.0625, 0.0625, 0.0625, 0.125, 0.03125, 0.125, 0.03125, 0.0625, 0.0625, 0.5, 0.0625, 0.5625, 0.03125, 0.5625, 0.03125, 0.5, 0.1875, 0.875, 0.2188, 0.875, 0.2188, 0.875, 0.1875, 0.875, 0.04688, 0.0, 0.0625, 0.0625, 0.03125, 0.0625, 0.0625, 0.4375, 0.0625, 0.5, 0.03125, 0.5, 0.03125, 0.4375, 2.98e-08, 0.875, 0.03125, 0.875, 0.03125, 0.875, 2.98e-08, 0.875, 0.0625, 0.375, 0.0625, 0.4375, 0.03125, 0.4375, 0.03125, 0.375, 0.0625, 0.8125, 0.0625, 0.875, 0.03125, 0.875, 0.03125, 0.8125, 0.0625, 0.3125, 0.0625, 0.375, 0.03125, 0.375, 0.03125, 0.3125, 0.0625, 0.75, 0.0625, 0.8125, 0.03125, 0.8125, 0.03125, 0.75, 0.8438, 0.875, 0.875, 0.875, 0.875, 0.875, 0.8438, 0.875, 0.01563, 0.0, 0.03125, 0.0625, 8.941e-08, 0.0625, 0.03125, 0.4375, 0.03125, 0.5, 0.0, 0.5, 0.0, 0.4375, 0.25, 0.875, 0.2812, 0.875, 0.2812, 0.875, 0.25, 0.875, 0.03125, 0.375, 0.03125, 0.4375, 0.0, 0.4375, 0.0, 0.375, 0.03125, 0.8125, 0.03125, 0.875, 2.98e-08, 0.875, 0.0, 0.8125, 0.03125, 0.3125, 0.03125, 0.375, 0.0, 0.375, 2.98e-08, 0.3125, 0.03125, 0.75, 0.03125, 0.8125, 0.0, 0.8125, 2.98e-08, 0.75, 0.03125, 0.25, 0.03125, 0.3125, 2.98e-08, 0.3125, 2.98e-08, 0.25, 0.03125, 0.6875, 0.03125, 0.75, 2.98e-08, 0.75, 2.98e-08, 0.6875, 0.03125, 0.1875, 0.03125, 0.25, 2.98e-08, 0.25, 0.0, 0.1875, 0.03125, 0.625, 0.03125, 0.6875, 2.98e-08, 0.6875, 0.0, 0.625, 0.03125, 0.125, 0.03125, 0.1875, 0.0, 0.1875, 2.98e-08, 0.125, 0.03125, 0.5625, 0.03125, 0.625, 0.0, 0.625, 0.0, 0.5625, 0.03125, 0.0625, 0.03125, 0.125, 2.98e-08, 0.125, 8.941e-08, 0.0625, 0.03125, 0.5, 0.03125, 0.5625, 0.0, 0.5625, 0.0, 0.5, 1.0, 0.6875, 1.0, 0.75, 0.9688, 0.75, 0.9688, 0.6875, 1.0, 0.1875, 1.0, 0.25, 0.9688, 0.25, 0.9688, 0.1875, 1.0, 0.625, 1.0, 0.6875, 0.9688, 0.6875, 0.9688, 0.625, 1.0, 0.125, 1.0, 0.1875, 0.9688, 0.1875, 0.9688, 0.125, 1.0, 0.5625, 1.0, 0.625, 0.9688, 0.625, 0.9688, 0.5625, 1.0, 0.0625, 1.0, 0.125, 0.9688, 0.125, 0.9688, 0.0625, 1.0, 0.5, 1.0, 0.5625, 0.9688, 0.5625, 0.9687, 0.5, 0.09375, 0.875, 0.125, 0.875, 0.125, 0.875, 0.09375, 0.875, 0.9844, 0.0, 1.0, 0.0625, 0.9688, 0.0625, 1.0, 0.4375, 1.0, 0.5, 0.9687, 0.5, 0.9688, 0.4375, 0.9062, 0.875, 0.9375, 0.875, 0.9375, 0.875, 0.9062, 0.875, 1.0, 0.375, 1.0, 0.4375, 0.9688, 0.4375, 0.9687, 0.375, 1.0, 0.8125, 1.0, 0.875, 0.9688, 0.875, 0.9688, 0.8125, 1.0, 0.3125, 1.0, 0.375, 0.9687, 0.375, 0.9688, 0.3125, 1.0, 0.75, 1.0, 0.8125, 0.9688, 0.8125, 0.9688, 0.75, 1.0, 0.25, 1.0, 0.3125, 0.9688, 0.3125, 0.9688, 0.25, 0.9688, 0.4375, 0.9687, 0.5, 0.9375, 0.5, 0.9375, 0.4375, 0.6562, 0.875, 0.6875, 0.875, 0.6875, 0.875, 0.6562, 0.875, 0.9687, 0.375, 0.9688, 0.4375, 0.9375, 0.4375, 0.9375, 0.375, 0.9688, 0.8125, 0.9688, 0.875, 0.9375, 0.875, 0.9375, 0.8125, 0.9688, 0.3125, 0.9687, 0.375, 0.9375, 0.375, 0.9375, 0.3125, 0.9688, 0.75, 0.9688, 0.8125, 0.9375, 0.8125, 0.9375, 0.75, 0.9688, 0.25, 0.9688, 0.3125, 0.9375, 0.3125, 0.9375, 0.25, 0.9688, 0.6875, 0.9688, 0.75, 0.9375, 0.75, 0.9375, 0.6875, 0.9688, 0.1875, 0.9688, 0.25, 0.9375, 0.25, 0.9375, 0.1875, 0.9688, 0.625, 0.9688, 0.6875, 0.9375, 0.6875, 0.9375, 0.625, 0.9688, 0.125, 0.9688, 0.1875, 0.9375, 0.1875, 0.9375, 0.125, 0.9688, 0.5625, 0.9688, 0.625, 0.9375, 0.625, 0.9375, 0.5625, 0.9688, 0.0625, 0.9688, 0.125, 0.9375, 0.125, 0.9375, 0.0625, 0.9687, 0.5, 0.9688, 0.5625, 0.9375, 0.5625, 0.9375, 0.5, 0.9375, 0.875, 0.9688, 0.875, 0.9688, 0.875, 0.9375, 0.875, 0.9531, 0.0, 0.9688, 0.0625, 0.9375, 0.0625, 0.9375, 0.1875, 0.9375, 0.25, 0.9062, 0.25, 0.9062, 0.1875, 0.9375, 0.625, 0.9375, 0.6875, 0.9062, 0.6875, 0.9062, 0.625, 0.9375, 0.125, 0.9375, 0.1875, 0.9062, 0.1875, 0.9062, 0.125, 0.9375, 0.5625, 0.9375, 0.625, 0.9062, 0.625, 0.9062, 0.5625, 0.9375, 0.0625, 0.9375, 0.125, 0.9062, 0.125, 0.9062, 0.0625, 0.9375, 0.5, 0.9375, 0.5625, 0.9062, 0.5625, 0.9062, 0.5, 0.6875, 0.875, 0.7188, 0.875, 0.7188, 0.875, 0.6875, 0.875, 0.9219, 0.0, 0.9375, 0.0625, 0.9062, 0.0625, 0.9375, 0.4375, 0.9375, 0.5, 0.9062, 0.5, 0.9062, 0.4375, 0.8125, 0.875, 0.8438, 0.875, 0.8438, 0.875, 0.8125, 0.875, 0.9375, 0.375, 0.9375, 0.4375, 0.9062, 0.4375, 0.9062, 0.375, 0.9375, 0.8125, 0.9375, 0.875, 0.9062, 0.875, 0.9062, 0.8125, 0.9375, 0.3125, 0.9375, 0.375, 0.9062, 0.375, 0.9062, 0.3125, 0.9375, 0.75, 0.9375, 0.8125, 0.9062, 0.8125, 0.9062, 0.75, 0.9375, 0.25, 0.9375, 0.3125, 0.9062, 0.3125, 0.9062, 0.25, 0.9375, 0.6875, 0.9375, 0.75, 0.9062, 0.75, 0.9062, 0.6875, 0.1563, 0.875, 0.1875, 0.875, 0.1875, 0.875, 0.1563, 0.875, 0.9062, 0.375, 0.9062, 0.4375, 0.875, 0.4375, 0.875, 0.375, 0.9062, 0.8125, 0.9062, 0.875, 0.875, 0.875, 0.875, 0.8125, 0.9062, 0.3125, 0.9062, 0.375, 0.875, 0.375, 0.875, 0.3125, 0.9062, 0.75, 0.9062, 0.8125, 0.875, 0.8125, 0.875, 0.75, 0.9062, 0.25, 0.9062, 0.3125, 0.875, 0.3125, 0.875, 0.25, 0.9062, 0.6875, 0.9062, 0.75, 0.875, 0.75, 0.875, 0.6875, 0.9062, 0.1875, 0.9062, 0.25, 0.875, 0.25, 0.875, 0.1875, 0.9062, 0.625, 0.9062, 0.6875, 0.875, 0.6875, 0.875, 0.625, 0.9062, 0.125, 0.9062, 0.1875, 0.875, 0.1875, 0.875, 0.125, 0.9062, 0.5625, 0.9062, 0.625, 0.875, 0.625, 0.875, 0.5625, 0.9062, 0.0625, 0.9062, 0.125, 0.875, 0.125, 0.875, 0.0625, 0.9062, 0.5, 0.9062, 0.5625, 0.875, 0.5625, 0.875, 0.5, 0.2812, 0.875, 0.3125, 0.875, 0.3125, 0.875, 0.2812, 0.875, 0.8906, 0.0, 0.9062, 0.0625, 0.875, 0.0625, 0.9062, 0.4375, 0.9062, 0.5, 0.875, 0.5, 0.875, 0.4375, 0.875, 0.625, 0.875, 0.6875, 0.8438, 0.6875, 0.8438, 0.625, 0.875, 0.125, 0.875, 0.1875, 0.8438, 0.1875, 0.8438, 0.125, 0.875, 0.5625, 0.875, 0.625, 0.8438, 0.625, 0.8438, 0.5625, 0.875, 0.0625, 0.875, 0.125, 0.8438, 0.125, 0.8438, 0.0625, 0.875, 0.5, 0.875, 0.5625, 0.8438, 0.5625, 0.8437, 0.5, 0.5937, 0.875, 0.625, 0.875, 0.625, 0.875, 0.5937, 0.875, 0.8594, 0.0, 0.875, 0.0625, 0.8438, 0.0625, 0.875, 0.4375, 0.875, 0.5, 0.8437, 0.5, 0.8438, 0.4375, 0.4062, 0.875, 0.4375, 0.875, 0.4375, 0.875, 0.4062, 0.875, 0.875, 0.375, 0.875, 0.4375, 0.8438, 0.4375, 0.8438, 0.375, 0.875, 0.8125, 0.875, 0.875, 0.8438, 0.875, 0.8438, 0.8125, 0.875, 0.3125, 0.875, 0.375, 0.8438, 0.375, 0.8438, 0.3125, 0.875, 0.75, 0.875, 0.8125, 0.8438, 0.8125, 0.8438, 0.75, 0.875, 0.25, 0.875, 0.3125, 0.8438, 0.3125, 0.8438, 0.25, 0.875, 0.6875, 0.875, 0.75, 0.8438, 0.75, 0.8438, 0.6875, 0.875, 0.1875, 0.875, 0.25, 0.8438, 0.25, 0.8438, 0.1875, 0.8438, 0.375, 0.8438, 0.4375, 0.8125, 0.4375, 0.8125, 0.375, 0.8438, 0.8125, 0.8438, 0.875, 0.8125, 0.875, 0.8125, 0.8125, 0.8438, 0.3125, 0.8438, 0.375, 0.8125, 0.375, 0.8125, 0.3125, 0.8438, 0.75, 0.8438, 0.8125, 0.8125, 0.8125, 0.8125, 0.75, 0.8438, 0.25, 0.8438, 0.3125, 0.8125, 0.3125, 0.8125, 0.25, 0.8438, 0.6875, 0.8438, 0.75, 0.8125, 0.75, 0.8125, 0.6875, 0.8438, 0.1875, 0.8438, 0.25, 0.8125, 0.25, 0.8125, 0.1875, 0.8438, 0.625, 0.8438, 0.6875, 0.8125, 0.6875, 0.8125, 0.625, 0.8438, 0.125, 0.8438, 0.1875, 0.8125, 0.1875, 0.8125, 0.125, 0.8438, 0.5625, 0.8438, 0.625, 0.8125, 0.625, 0.8125, 0.5625, 0.8438, 0.0625, 0.8438, 0.125, 0.8125, 0.125, 0.8125, 0.0625, 0.8437, 0.5, 0.8438, 0.5625, 0.8125, 0.5625, 0.8125, 0.5, 0.5, 0.875, 0.5312, 0.875, 0.5312, 0.875, 0.5, 0.875, 0.8281, 0.0, 0.8438, 0.0625, 0.8125, 0.0625, 0.8438, 0.4375, 0.8437, 0.5, 0.8125, 0.5, 0.8125, 0.4375, 0.6562, 0.875, 0.6875, 0.875, 0.6875, 0.875, 0.6562, 0.875, 0.8125, 0.125, 0.8125, 0.1875, 0.7812, 0.1875, 0.7812, 0.125, 0.8125, 0.5625, 0.8125, 0.625, 0.7812, 0.625, 0.7812, 0.5625, 0.8125, 0.0625, 0.8125, 0.125, 0.7812, 0.125, 0.7812, 0.0625, 0.8125, 0.5, 0.8125, 0.5625, 0.7812, 0.5625, 0.7812, 0.5, 0.3438, 0.875, 0.375, 0.875, 0.375, 0.875, 0.3438, 0.875, 0.7969, 0.0, 0.8125, 0.0625, 0.7812, 0.0625, 0.8125, 0.4375, 0.8125, 0.5, 0.7812, 0.5, 0.7812, 0.4375, 0.0625, 0.875, 0.09375, 0.875, 0.09375, 0.875, 0.0625, 0.875, 0.8125, 0.375, 0.8125, 0.4375, 0.7812, 0.4375, 0.7812, 0.375, 0.8125, 0.8125, 0.8125, 0.875, 0.7812, 0.875, 0.7812, 0.8125, 0.8125, 0.3125, 0.8125, 0.375, 0.7812, 0.375, 0.7812, 0.3125, 0.8125, 0.75, 0.8125, 0.8125, 0.7812, 0.8125, 0.7812, 0.75, 0.8125, 0.25, 0.8125, 0.3125, 0.7812, 0.3125, 0.7812, 0.25, 0.8125, 0.6875, 0.8125, 0.75, 0.7812, 0.75, 0.7812, 0.6875, 0.8125, 0.1875, 0.8125, 0.25, 0.7812, 0.25, 0.7812, 0.1875, 0.8125, 0.625, 0.8125, 0.6875, 0.7812, 0.6875, 0.7812, 0.625, 0.7812, 0.3125, 0.7812, 0.375, 0.75, 0.375, 0.75, 0.3125, 0.7812, 0.75, 0.7812, 0.8125, 0.75, 0.8125, 0.75, 0.75, 0.7812, 0.25, 0.7812, 0.3125, 0.75, 0.3125, 0.75, 0.25, 0.7812, 0.6875, 0.7812, 0.75, 0.75, 0.75, 0.75, 0.6875, 0.7812, 0.1875, 0.7812, 0.25, 0.75, 0.25, 0.75, 0.1875, 0.7812, 0.625, 0.7812, 0.6875, 0.75, 0.6875, 0.75, 0.625, 0.7812, 0.125, 0.7812, 0.1875, 0.75, 0.1875, 0.75, 0.125, 0.7812, 0.5625, 0.7812, 0.625, 0.75, 0.625, 0.75, 0.5625, 0.7812, 0.0625, 0.7812, 0.125, 0.75, 0.125, 0.75, 0.0625, 0.7812, 0.5, 0.7812, 0.5625, 0.75, 0.5625, 0.75, 0.5, 0.7656, 0.0, 0.7812, 0.0625, 0.75, 0.0625, 0.7812, 0.4375, 0.7812, 0.5, 0.75, 0.5, 0.75, 0.4375, 0.7812, 0.375, 0.7812, 0.4375, 0.75, 0.4375, 0.75, 0.375, 0.7812, 0.8125, 0.7812, 0.875, 0.75, 0.875, 0.75, 0.8125, 0.9062, 0.875, 0.9375, 0.875, 0.9375, 0.875, 0.9062, 0.875, 0.2812, 0.875, 0.3125, 0.875, 0.3125, 0.875, 0.2812, 0.875, 0.0625, 0.875, 0.09375, 0.875, 0.09375, 0.875, 0.0625, 0.875, 0.7812, 0.875, 0.8125, 0.875, 0.8125, 0.875, 0.7812, 0.875, 0.25, 0.875, 0.2812, 0.875, 0.2812, 0.875, 0.25, 0.875, 0.625, 0.875, 0.6562, 0.875, 0.6562, 0.875, 0.625, 0.875, 0.875, 0.875, 0.9062, 0.875, 0.9062, 0.875, 0.875, 0.875, 0.4375, 0.875, 0.4687, 0.875, 0.4687, 0.875, 0.4375, 0.875, 0.7188, 0.875, 0.75, 0.875, 0.75, 0.875, 0.7188, 0.875, 0.09375, 0.875, 0.125, 0.875, 0.125, 0.875, 0.09375, 0.875, 0.3438, 0.875, 0.375, 0.875, 0.375, 0.875, 0.3438, 0.875, 0.9062, 0.875, 0.9375, 0.875, 0.9375, 0.875, 0.9062, 0.875, 0.125, 0.875, 0.1563, 0.875, 0.1563, 0.875, 0.125, 0.875, 0.4062, 0.875, 0.4375, 0.875, 0.4375, 0.875, 0.4062, 0.875, 0.5625, 0.875, 0.5937, 0.875, 0.5937, 0.875, 0.5625, 0.875, 0.9375, 0.875, 0.9688, 0.875, 0.9688, 0.875, 0.9375, 0.875, 0.75, 0.875, 0.7812, 0.875, 0.7812, 0.875, 0.75, 0.875, 0.4687, 0.875, 0.5, 0.875, 0.5, 0.875, 0.4687, 0.875, 0.9688, 0.875, 1.0, 0.875, 1.0, 0.875, 0.9688, 0.875, 0.375, 0.875, 0.4062, 0.875, 0.4062, 0.875, 0.375, 0.875, 0.8438, 0.875, 0.875, 0.875, 0.875, 0.875, 0.8438, 0.875, 0.1875, 0.875, 0.2188, 0.875, 0.2188, 0.875, 0.1875, 0.875, 0.6875, 0.875, 0.7188, 0.875, 0.7188, 0.875, 0.6875, 0.875, 0.5312, 0.875, 0.5625, 0.875, 0.5625, 0.875, 0.5312, 0.875, 0.1563, 0.875, 0.1875, 0.875, 0.1875, 0.875, 0.1563, 0.875, 2.98e-08, 0.875, 0.03125, 0.875, 0.03125, 0.875, 2.98e-08, 0.875, 0.5, 0.875, 0.5312, 0.875, 0.5312, 0.875, 0.5, 0.875, 0.5937, 0.875, 0.625, 0.875, 0.625, 0.875, 0.5937, 0.875, 0.2188, 0.875, 0.25, 0.875, 0.25, 0.875, 0.2188, 0.875, 0.03125, 0.875, 0.0625, 0.875, 0.0625, 0.875, 0.03125, 0.875, 0.3125, 0.875, 0.3438, 0.875, 0.3438, 0.875, 0.3125, 0.875, 0.8125, 0.875, 0.8438, 0.875, 0.8438, 0.875, 0.8125, 0.875, 0.75, 0.875, 0.7812, 0.875, 0.8125, 0.875, 0.8438, 0.875, 0.875, 0.875, 0.9062, 0.875, 0.9375, 0.875, 0.9688, 0.875, 1.0, 0.875, 0.03125, 0.875, 0.0625, 0.875, 0.09375, 0.875, 0.125, 0.875, 0.1563, 0.875, 0.1875, 0.875, 0.2188, 0.875, 0.25, 0.875, 0.2812, 0.875, 0.3125, 0.875, 0.3438, 0.875, 0.375, 0.875, 0.4062, 0.875, 0.4375, 0.875, 0.4687, 0.875, 0.5, 0.875, 0.5312, 0.875, 0.5625, 0.875, 0.5937, 0.875, 0.625, 0.875, 0.6562, 0.875, 0.6875, 0.875, 0.7188, 0.875, 0.375, 0.875, 0.4062, 0.875, 0.4062, 0.875, 0.375, 0.875, 0.9375, 0.875, 0.9688, 0.875, 0.9688, 0.875, 0.9375, 0.875, 0.4687, 0.875, 0.5, 0.875, 0.5, 0.875, 0.4687, 0.875, 0.9688, 0.875, 1.0, 0.875, 1.0, 0.875, 0.9688, 0.875, 0.4375, 0.875, 0.4687, 0.875, 0.4687, 0.875, 0.4375, 0.875, 0.75, 0.875, 0.7812, 0.875, 0.7812, 0.875, 0.75, 0.875, 2.98e-08, 0.875, 0.03125, 0.875, 0.03125, 0.875, 2.98e-08, 0.875, 0.5312, 0.875, 0.5625, 0.875, 0.5625, 0.875, 0.5312, 0.875, 0.8438, 0.875, 0.875, 0.875, 0.875, 0.875, 0.8438, 0.875, 0.03125, 0.875, 0.0625, 0.875, 0.0625, 0.875, 0.03125, 0.875, 0.5, 0.875, 0.5312, 0.875, 0.5312, 0.875, 0.5, 0.875, 0.1563, 0.875, 0.1875, 0.875, 0.1875, 0.875, 0.1563, 0.875, 0.0625, 0.875, 0.09375, 0.875, 0.09375, 0.875, 0.0625, 0.875, 0.5937, 0.875, 0.625, 0.875, 0.625, 0.875, 0.5937, 0.875, 0.7812, 0.875, 0.8125, 0.875, 0.8125, 0.875, 0.7812, 0.875, 0.09375, 0.875, 0.125, 0.875, 0.125, 0.875, 0.09375, 0.875, 0.5625, 0.875, 0.5937, 0.875, 0.5937, 0.875, 0.5625, 0.875, 0.2188, 0.875, 0.25, 0.875, 0.25, 0.875, 0.2188, 0.875, 0.125, 0.875, 0.1563, 0.875, 0.1563, 0.875, 0.125, 0.875, 0.6562, 0.875, 0.6875, 0.875, 0.6875, 0.875, 0.6562, 0.875, 0.1875, 0.875, 0.2188, 0.875, 0.2188, 0.875, 0.1875, 0.875, 0.625, 0.875, 0.6562, 0.875, 0.6562, 0.875, 0.625, 0.875, 0.2812, 0.875, 0.3125, 0.875, 0.3125, 0.875, 0.2812, 0.875, 0.7188, 0.875, 0.75, 0.875, 0.75, 0.875, 0.7188, 0.875, 0.25, 0.875, 0.2812, 0.875, 0.2812, 0.875, 0.25, 0.875, 0.6875, 0.875, 0.7188, 0.875, 0.7188, 0.875, 0.6875, 0.875, 0.3438, 0.875, 0.375, 0.875, 0.375, 0.875, 0.3438, 0.875, 0.8125, 0.875, 0.8438, 0.875, 0.8438, 0.875, 0.8125, 0.875, 0.3125, 0.875, 0.3438, 0.875, 0.3438, 0.875, 0.3125, 0.875, 0.875, 0.875, 0.9062, 0.875, 0.9062, 0.875, 0.875, 0.875, 0.4062, 0.875, 0.4375, 0.875, 0.4375, 0.875, 0.4062, 0.875])
me_sphere.use_remesh_fix_poles = True
me_sphere.use_remesh_preserve_attributes = False
me_sphere.update()

# ---- curves / text
cu_nurbspath = bpy.data.curves.new('NurbsPath', 'CURVE')
cu_nurbspath.dimensions = '3D'
_sp = cu_nurbspath.splines.new('NURBS'); _sp.points.add(4)
_sp.points.foreach_set('co', [-2.0, 0.0, 0.0, 1.0, -1.0, 0.0, 0.0, 1.0, 0.0, 0.0, 0.0, 1.0, 1.0, 0.0, 0.0, 1.0, 2.0, 0.0, 0.0, 1.0])
_sp.order_u = 5
_sp.order_v = 0
_sp.use_endpoint_u = True
cu_nurbspath.use_path = True
cu_nurbspath.fill_mode = 'FULL'

# ---- objects
ob_sphere = bpy.data.objects.new('Sphere', me_sphere)
ob_nurbspath = bpy.data.objects.new('NurbsPath', cu_nurbspath)

# ---- transforms, parenting, visibility, modifiers, constraints
ob_sphere.location = (0.0, 0.0, 0.0)
ob_nurbspath.location = (0.0, 0.0, 2.379)
ob_nurbspath.scale = (0.201, 0.201, 0.201)
_m = ob_nurbspath.modifiers.new('Screw', 'SCREW')
_m.steps = 64
_m.angle = 15.71
_m.screw_offset = -1.9
_m = ob_nurbspath.modifiers.new('Solidify', 'SOLIDIFY')
_m.thickness = 0.05

# ---- collection membership
col_collection.objects.link(ob_sphere)
col_collection.objects.link(ob_nurbspath)

# ---- scene / render settings (as saved in the file)
scene.frame_start = 1; scene.frame_end = 250; scene.frame_set(1)
scene.render.engine = 'BLENDER_EEVEE_NEXT'
scene.cycles.sampling_pattern = 'TABULATED_SOBOL'
scene.cycles.use_light_tree = False
scene.view_settings.view_transform = 'Filmic'
bpy.context.view_layer.update()

# ---- added for rendering (the .blend has no active camera and no usable light): camera, sun
cam_auto = bpy.data.cameras.new('AutoCamera')
cam_auto.lens = 50.0
cam_auto.sensor_width = 36.0
cam_auto.clip_end = 1000.0
ob_auto_camera = bpy.data.objects.new('AutoCamera', cam_auto)
scene.collection.objects.link(ob_auto_camera)
ob_auto_camera.location = (4.3606, -5.23272, 4.28225)
ob_auto_camera.rotation_euler = (1.09748, -7.21219e-08, 0.694738)
scene.camera = ob_auto_camera
light_auto_sun = bpy.data.lights.new('AutoSun', 'SUN')
light_auto_sun.energy = 3.0
light_auto_sun.angle = 0.0523599
ob_auto_sun = bpy.data.objects.new('AutoSun', light_auto_sun)
scene.collection.objects.link(ob_auto_sun)
ob_auto_sun.rotation_euler = (0.872665, 0.174533, 0.523599)
bpy.context.view_layer.update()
